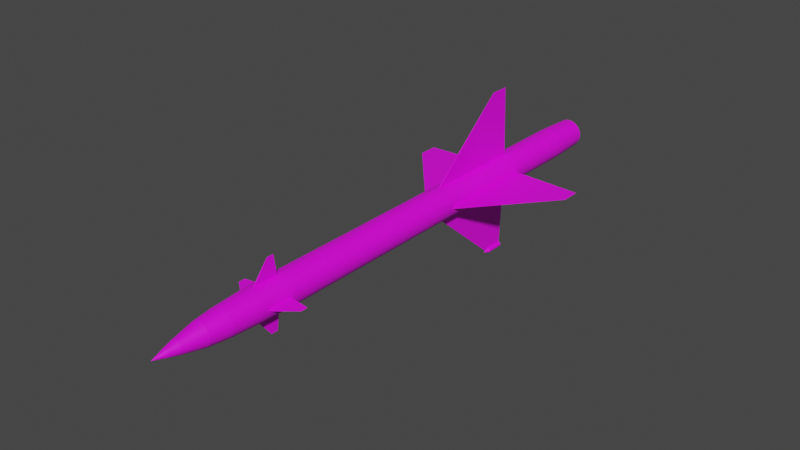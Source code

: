 # Source: S-25.blend  (saved by Blender 2.80.75; exported with 4.5.12 LTS)
import bpy
from mathutils import Matrix  # noqa: F401  (used for matrix-valued properties, if any)

bpy.ops.wm.read_factory_settings(use_empty=True)
scene = bpy.context.scene
scene.name = 'Scene'

# ---- collections
col_collection = bpy.data.collections.new('Collection'); scene.collection.children.link(col_collection)

# ---- images (referenced by path relative to the original .blend; pixels are not part of the script)
import os
ASSET_DIR = os.environ.get("B2B_ASSET_DIR", "")  # directory of the original .blend (textures are referenced by path, not embedded)
HERE = os.path.dirname(os.path.abspath(__file__))  # packed textures are extracted next to this script under _unpacked/

def load_image(name, relpath, width, height, colorspace="sRGB"):
    """Load a texture the original file referenced (path relative to the .blend, or extracted next to this script)."""
    p = next((c for c in (os.path.join(HERE, relpath), os.path.join(ASSET_DIR, relpath)) if relpath and os.path.exists(c)), "")
    if p:
        img = bpy.data.images.load(p, check_existing=True)
        img.name = name
    else:  # same state as the original file: an image datablock whose file is absent (Cycles renders it pink)
        img = bpy.data.images.new(name, width, height)
        img.source = "FILE"
        img.filepath = "//" + (relpath or name)
    img.colorspace_settings.name = colorspace
    return img
img_k_5_png_001 = load_image('K-5.png.001', 'K-5.png', 1024, 1024, 'sRGB')

# ---- materials (node trees are filled in below, after node groups)
mat_s_25 = bpy.data.materials.new('S-25')
mat_s_25.use_transparent_shadow = False

# ---- material node trees
mat_s_25.use_nodes = True; mat_s_25.node_tree.nodes.clear()
_N = mat_s_25.node_tree.nodes; _L = mat_s_25.node_tree.links
n0 = _N.new('ShaderNodeOutputMaterial'); n0.name = 'Material Output'; n0.location = (300, 300)
n1 = _N.new('ShaderNodeBsdfPrincipled'); n1.name = 'Principled BSDF'; n1.location = (10, 300)
n1.distribution = 'GGX'
n1.subsurface_method = 'BURLEY'
n1.inputs[3].default_value = 1.45
n1.inputs[27].default_value = (0.0, 0.0, 0.0, 1.0)
n1.inputs[28].default_value = 1.0
n2 = _N.new('ShaderNodeTexImage'); n2.name = 'Image Texture'; n2.location = (-280, 280)
n2.image = img_k_5_png_001
_L.new(n1.outputs[0], n0.inputs[0])
_L.new(n2.outputs[0], n1.inputs[0])
n0.is_active_output = True

# ---- world
world_world = bpy.data.worlds.new('World'); scene.world = world_world
world_world.use_nodes = True; world_world.node_tree.nodes.clear()
_N = world_world.node_tree.nodes; _L = world_world.node_tree.links
n0 = _N.new('ShaderNodeOutputWorld'); n0.name = 'World Output'; n0.location = (300, 300)
n1 = _N.new('ShaderNodeBackground'); n1.name = 'Background'; n1.location = (10, 300)
n1.inputs[0].default_value = (0.05088, 0.05088, 0.05088, 1.0)
_L.new(n1.outputs[0], n0.inputs[0])
n0.is_active_output = True
world_world.color = (0.05088, 0.05088, 0.05088)
world_world.use_sun_shadow = False
world_world.sun_shadow_jitter_overblur = 0.0

# ---- meshes
me_cylinder = bpy.data.meshes.new('Cylinder')
me_cylinder.from_pydata([(2.517e-15, 1.0, -12.34), (-2.455e-15, 1.0, 12.05), (0.1951, 0.9808, -12.34), (0.1951, 0.9808, 12.05), (0.3827, 0.9239, -12.34), (0.3827, 0.9239, 12.05), (0.5556, 0.8315, -12.34), (0.5556, 0.8315, 12.05), (0.7071, 0.7071, -12.34), (0.7071, 0.7071, 12.05), (0.8315, 0.5556, -12.34), (0.8315, 0.5556, 12.05), (0.9239, 0.3827, -12.34), (0.9239, 0.3827, 12.05), (0.9808, 0.1951, -12.34), (0.9808, 0.1951, 12.05), (1.0, 9.314e-07, -12.34), (1.0, -7.591e-07, 12.05), (0.9808, -0.1951, -12.34), (0.9808, -0.1951, 12.05), (0.9239, -0.3827, -12.34), (0.9239, -0.3827, 12.05), (0.8315, -0.5556, -12.34), (0.8315, -0.5556, 12.05), (0.7071, -0.7071, -12.34), (0.7071, -0.7071, 12.05), (0.5556, -0.8315, -12.34), (0.5556, -0.8315, 12.05), (0.3827, -0.9239, -12.34), (0.3827, -0.9239, 12.05), (0.1951, -0.9808, -12.34), (0.1951, -0.9808, 12.05), (-3.258e-07, -1.0, -12.34), (-3.258e-07, -1.0, 12.05), (-0.1951, -0.9808, -12.34), (-0.1951, -0.9808, 12.05), (-0.3827, -0.9239, -12.34), (-0.3827, -0.9239, 12.05), (-0.5556, -0.8315, -12.34), (-0.5556, -0.8315, 12.05), (-0.7071, -0.7071, -12.34), (-0.7071, -0.7071, 12.05), (-0.8315, -0.5556, -12.34), (-0.8315, -0.5556, 12.05), (-0.9239, -0.3827, -12.34), (-0.9239, -0.3827, 12.05), (-0.9808, -0.1951, -12.34), (-0.9808, -0.1951, 12.05), (-1.0, 1.822e-06, -12.34), (-1.0, 1.31e-07, 12.05), (-0.9808, 0.1951, -12.34), (-0.9808, 0.1951, 12.05), (-0.9239, 0.3827, -12.34), (-0.9239, 0.3827, 12.05), (-0.8315, 0.5556, -12.34), (-0.8315, 0.5556, 12.05), (-0.7071, 0.7071, -12.34), (-0.7071, 0.7071, 12.05), (-0.5556, 0.8315, -12.34), (-0.5556, 0.8315, 12.05), (-0.3827, 0.9239, -12.34), (-0.3827, 0.9239, 12.05), (-0.1951, 0.9808, -12.34), (-0.1951, 0.9808, 12.05), (0.186, 0.9351, 14.24), (2.715e-06, 0.9534, 14.24), (0.3649, 0.8809, 14.24), (0.5297, 0.7928, 14.24), (0.6742, 0.6742, 14.24), (0.7928, 0.5297, 14.24), (0.8809, 0.3649, 14.24), (0.9351, 0.186, 14.24), (0.9534, -7.491e-07, 14.24), (0.9351, -0.186, 14.24), (0.8809, -0.3649, 14.24), (0.7928, -0.5297, 14.24), (0.6742, -0.6742, 14.24), (0.5297, -0.7928, 14.24), (0.3649, -0.8809, 14.24), (0.186, -0.9351, 14.24), (2.404e-06, -0.9534, 14.24), (-0.186, -0.9351, 14.24), (-0.3649, -0.8809, 14.24), (-0.5297, -0.7928, 14.24), (-0.6742, -0.6742, 14.24), (-0.7928, -0.5297, 14.24), (-0.8809, -0.3649, 14.24), (-0.9351, -0.186, 14.24), (-0.9534, 9.952e-08, 14.24), (-0.9351, 0.186, 14.24), (-0.8809, 0.3649, 14.24), (-0.7927, 0.5297, 14.24), (-0.6742, 0.6742, 14.24), (-0.5297, 0.7928, 14.24), (-0.3649, 0.8809, 14.24), (-0.186, 0.9351, 14.24), (0.1671, 0.8398, 16.07), (2.722e-06, 0.8563, 16.07), (0.3277, 0.7911, 16.07), (0.4757, 0.712, 16.07), (0.6055, 0.6055, 16.07), (0.712, 0.4757, 16.07), (0.7911, 0.3277, 16.07), (0.8398, 0.167, 16.07), (0.8563, -7.224e-07, 16.07), (0.8398, -0.167, 16.07), (0.7911, -0.3277, 16.07), (0.712, -0.4757, 16.07), (0.6055, -0.6055, 16.07), (0.4757, -0.712, 16.07), (0.3277, -0.7911, 16.07), (0.1671, -0.8398, 16.07), (2.443e-06, -0.8563, 16.07), (-0.167, -0.8398, 16.07), (-0.3277, -0.7911, 16.07), (-0.4757, -0.712, 16.07), (-0.6055, -0.6055, 16.07), (-0.712, -0.4757, 16.07), (-0.7911, -0.3277, 16.07), (-0.8398, -0.167, 16.07), (-0.8563, 3.978e-08, 16.07), (-0.8398, 0.167, 16.07), (-0.7911, 0.3277, 16.07), (-0.712, 0.4757, 16.07), (-0.6055, 0.6055, 16.07), (-0.4757, 0.712, 16.07), (-0.3277, 0.7911, 16.07), (-0.167, 0.8398, 16.07), (0.1395, 0.7013, 17.41), (1.814e-08, 0.715, 17.41), (0.2736, 0.6606, 17.41), (0.3973, 0.5945, 17.41), (0.5056, 0.5056, 17.41), (0.5945, 0.3973, 17.41), (0.6606, 0.2736, 17.41), (0.7013, 0.1395, 17.41), (0.715, -6.9e-07, 17.41), (0.7013, -0.1395, 17.41), (0.6606, -0.2736, 17.41), (0.5945, -0.3973, 17.41), (0.5056, -0.5056, 17.41), (0.3973, -0.5945, 17.41), (0.2736, -0.6606, 17.41), (0.1395, -0.7013, 17.41), (-2.149e-07, -0.715, 17.41), (-0.1395, -0.7013, 17.41), (-0.2736, -0.6606, 17.41), (-0.3973, -0.5945, 17.41), (-0.5056, -0.5056, 17.41), (-0.5945, -0.3973, 17.41), (-0.6606, -0.2736, 17.41), (-0.7013, -0.1395, 17.41), (-0.715, -5.356e-08, 17.41), (-0.7013, 0.1395, 17.41), (-0.6606, 0.2736, 17.41), (-0.5945, 0.3973, 17.41), (-0.5056, 0.5056, 17.41), (-0.3973, 0.5945, 17.41), (-0.2736, 0.6606, 17.41), (-0.1395, 0.7013, 17.41), (0.1089, 0.5472, 18.15), (3.179e-08, 0.558, 18.15), (0.2135, 0.5155, 18.15), (0.31, 0.4639, 18.15), (0.3945, 0.3945, 18.15), (0.4639, 0.31, 18.15), (0.5155, 0.2135, 18.15), (0.5472, 0.1089, 18.15), (0.558, -6.495e-07, 18.15), (0.5472, -0.1089, 18.15), (0.5155, -0.2135, 18.15), (0.4639, -0.31, 18.15), (0.3945, -0.3945, 18.15), (0.31, -0.4639, 18.15), (0.2135, -0.5155, 18.15), (0.1089, -0.5472, 18.15), (-1.5e-07, -0.558, 18.15), (-0.1089, -0.5472, 18.15), (-0.2135, -0.5155, 18.15), (-0.31, -0.4639, 18.15), (-0.3945, -0.3945, 18.15), (-0.4639, -0.31, 18.15), (-0.5155, -0.2135, 18.15), (-0.5472, -0.1089, 18.15), (-0.558, -1.528e-07, 18.15), (-0.5472, 0.1089, 18.15), (-0.5155, 0.2135, 18.15), (-0.4639, 0.31, 18.15), (-0.3945, 0.3945, 18.15), (-0.31, 0.4639, 18.15), (-0.2135, 0.5155, 18.15), (-0.1089, 0.5472, 18.15), (0.08061, 0.4052, 18.85), (4.718e-08, 0.4132, 18.85), (0.1581, 0.3817, 18.85), (0.2296, 0.3436, 18.85), (0.2922, 0.2922, 18.85), (0.3436, 0.2296, 18.85), (0.3817, 0.1581, 18.85), (0.4052, 0.08061, 18.85), (0.4132, -6.226e-07, 18.85), (0.4052, -0.08061, 18.85), (0.3817, -0.1581, 18.85), (0.3436, -0.2296, 18.85), (0.2922, -0.2922, 18.85), (0.2296, -0.3436, 18.85), (0.1581, -0.3817, 18.85), (0.08061, -0.4052, 18.85), (-8.745e-08, -0.4132, 18.85), (-0.08061, -0.4052, 18.85), (-0.1581, -0.3817, 18.85), (-0.2296, -0.3436, 18.85), (-0.2922, -0.2922, 18.85), (-0.3436, -0.2296, 18.85), (-0.3817, -0.1581, 18.85), (-0.4052, -0.08061, 18.85), (-0.4132, -2.548e-07, 18.85), (-0.4052, 0.08061, 18.85), (-0.3817, 0.1581, 18.85), (-0.3436, 0.2296, 18.85), (-0.2922, 0.2922, 18.85), (-0.2296, 0.3436, 18.85), (-0.1581, 0.3817, 18.85), (-0.08061, 0.4052, 18.85), (0.0474, 0.2383, 19.51), (1.871e-06, 0.2429, 19.51), (0.09297, 0.2245, 19.51), (0.135, 0.202, 19.51), (0.1718, 0.1718, 19.51), (0.202, 0.135, 19.51), (0.2245, 0.09297, 19.51), (0.2383, 0.0474, 19.51), (0.2429, -5.873e-07, 19.51), (0.2383, -0.0474, 19.51), (0.2245, -0.09297, 19.51), (0.202, -0.135, 19.51), (0.1718, -0.1718, 19.51), (0.135, -0.202, 19.51), (0.09297, -0.2245, 19.51), (0.0474, -0.2383, 19.51), (1.792e-06, -0.2429, 19.51), (-0.04739, -0.2383, 19.51), (-0.09297, -0.2245, 19.51), (-0.135, -0.202, 19.51), (-0.1718, -0.1718, 19.51), (-0.202, -0.135, 19.51), (-0.2245, -0.09297, 19.51), (-0.2383, -0.0474, 19.51), (-0.2429, -3.71e-07, 19.51), (-0.2383, 0.0474, 19.51), (-0.2245, 0.09297, 19.51), (-0.202, 0.135, 19.51), (-0.1718, 0.1718, 19.51), (-0.135, 0.202, 19.51), (-0.09297, 0.2245, 19.51), (-0.04739, 0.2383, 19.51), (1.895e-06, -5.336e-07, 20.32), (-0.2891, 0.698, -14.75), (-0.4197, 0.6281, -14.75), (-0.5342, 0.5342, -14.75), (-0.6281, 0.4197, -14.75), (-0.6979, 0.2891, -14.75), (-0.7409, 0.1474, -14.75), (-0.7555, 1.63e-06, -14.75), (-0.7409, -0.1474, -14.75), (-0.6979, -0.2891, -14.75), (-0.6281, -0.4197, -14.75), (-0.5342, -0.5342, -14.75), (-0.4197, -0.6281, -14.75), (-0.2891, -0.6979, -14.75), (-0.1474, -0.7409, -14.75), (-2.529e-07, -0.7555, -14.75), (0.1474, -0.7409, -14.75), (0.2891, -0.6979, -14.75), (0.4197, -0.6281, -14.75), (0.5342, -0.5342, -14.75), (0.6281, -0.4197, -14.75), (0.6979, -0.2891, -14.75), (0.7409, -0.1474, -14.75), (0.7555, 9.293e-07, -14.75), (0.7409, 0.1474, -14.75), (0.6979, 0.2891, -14.75), (0.6281, 0.4197, -14.75), (0.5342, 0.5342, -14.75), (0.4197, 0.6281, -14.75), (0.2891, 0.698, -14.75), (0.1474, 0.7409, -14.75), (-2.805e-08, 0.7555, -14.75), (-0.1474, 0.7409, -14.75), (-0.1738, 0.8739, -14.75), (1.304e-08, 0.891, -14.75), (-0.341, 0.8232, -14.75), (-0.495, 0.7408, -14.75), (-0.63, 0.63, -14.75), (-0.7408, 0.495, -14.75), (-0.8231, 0.341, -14.75), (-0.8738, 0.1738, -14.75), (-0.891, 1.746e-06, -14.75), (-0.8739, -0.1738, -14.75), (-0.8231, -0.341, -14.75), (-0.7408, -0.495, -14.75), (-0.63, -0.63, -14.75), (-0.495, -0.7408, -14.75), (-0.341, -0.8231, -14.75), (-0.1738, -0.8738, -14.75), (-2.773e-07, -0.891, -14.75), (0.1738, -0.8738, -14.75), (0.341, -0.8231, -14.75), (0.495, -0.7408, -14.75), (0.63, -0.63, -14.75), (0.7408, -0.495, -14.75), (0.8231, -0.341, -14.75), (0.8739, -0.1738, -14.75), (0.891, 9.532e-07, -14.75), (0.8739, 0.1738, -14.75), (0.8231, 0.341, -14.75), (0.7408, 0.495, -14.75), (0.63, 0.63, -14.75), (0.495, 0.7408, -14.75), (0.341, 0.8231, -14.75), (0.1738, 0.8739, -14.75), (-0.05017, 0.2522, -11.35), (-6.545e-06, 0.2571, -11.35), (-0.09841, 0.2376, -11.35), (-0.1429, 0.2138, -11.35), (-0.1818, 0.1818, -11.35), (-0.2138, 0.1429, -11.35), (-0.2376, 0.0984, -11.35), (-0.2522, 0.05017, -11.35), (-0.2571, 1.219e-06, -11.35), (-0.2522, -0.05016, -11.35), (-0.2376, -0.0984, -11.35), (-0.2138, -0.1429, -11.35), (-0.1818, -0.1818, -11.35), (-0.1429, -0.2138, -11.35), (-0.09841, -0.2376, -11.35), (-0.05017, -0.2522, -11.35), (-6.466e-06, -0.2571, -11.35), (0.05016, -0.2522, -11.35), (0.0984, -0.2376, -11.35), (0.1429, -0.2138, -11.35), (0.1818, -0.1818, -11.35), (0.2138, -0.1429, -11.35), (0.2376, -0.0984, -11.35), (0.2522, -0.05016, -11.35), (0.2571, 8.295e-07, -11.35), (0.2522, 0.05017, -11.35), (0.2376, 0.0984, -11.35), (0.2138, 0.1429, -11.35), (0.1818, 0.1818, -11.35), (0.1429, 0.2138, -11.35), (0.0984, 0.2376, -11.35), (0.05016, 0.2522, -11.35), (-0.1474, 0.7409, -11.35), (-6.353e-06, 0.7555, -11.35), (-0.2891, 0.698, -11.35), (-0.4197, 0.6281, -11.35), (-0.5342, 0.5342, -11.35), (-0.6281, 0.4197, -11.35), (-0.698, 0.2891, -11.35), (-0.7409, 0.1474, -11.35), (-0.7555, 1.627e-06, -11.35), (-0.7409, -0.1474, -11.35), (-0.698, -0.2891, -11.35), (-0.6281, -0.4197, -11.35), (-0.5342, -0.5342, -11.35), (-0.4197, -0.6281, -11.35), (-0.2891, -0.6979, -11.35), (-0.1474, -0.7409, -11.35), (-6.578e-06, -0.7555, -11.35), (0.1474, -0.7409, -11.35), (0.2891, -0.6979, -11.35), (0.4197, -0.6281, -11.35), (0.5342, -0.5342, -11.35), (0.6281, -0.4197, -11.35), (0.6979, -0.2891, -11.35), (0.7409, -0.1474, -11.35), (0.7554, 9.265e-07, -11.35), (0.7409, 0.1474, -11.35), (0.6979, 0.2891, -11.35), (0.6281, 0.4197, -11.35), (0.5342, 0.5342, -11.35), (0.4197, 0.6281, -11.35), (0.2891, 0.698, -11.35), (0.1474, 0.7409, -11.35), (-0.1124, 0.5648, -14.65), (-1.934e-05, 0.5759, -14.65), (-0.2204, 0.5321, -14.65), (-0.32, 0.4788, -14.65), (-0.4072, 0.4072, -14.65), (-0.4789, 0.32, -14.65), (-0.5321, 0.2204, -14.65), (-0.5649, 0.1124, -14.65), (-0.5759, 1.607e-06, -14.65), (-0.5649, -0.1124, -14.65), (-0.5321, -0.2204, -14.65), (-0.4789, -0.32, -14.65), (-0.4072, -0.4072, -14.65), (-0.32, -0.4788, -14.65), (-0.2204, -0.5321, -14.65), (-0.1124, -0.5648, -14.65), (-1.905e-05, -0.5759, -14.65), (0.1123, -0.5648, -14.65), (0.2204, -0.5321, -14.65), (0.3199, -0.4788, -14.65), (0.4072, -0.4072, -14.65), (0.4788, -0.32, -14.65), (0.532, -0.2204, -14.65), (0.5648, -0.1124, -14.65), (0.5759, 5.539e-07, -14.65), (0.5648, 0.1124, -14.65), (0.532, 0.2204, -14.65), (0.4788, 0.32, -14.65), (0.4072, 0.4072, -14.65), (0.3199, 0.4788, -14.65), (0.2204, 0.5321, -14.65), (0.1123, 0.5648, -14.65), (-0.1275, 0.6408, -14.65), (-1.933e-05, 0.6533, -14.65), (-0.25, 0.6036, -14.65), (-0.363, 0.5432, -14.65), (-0.462, 0.462, -14.65), (-0.5432, 0.363, -14.65), (-0.6036, 0.25, -14.65), (-0.6408, 0.1275, -14.65), (-0.6533, 1.616e-06, -14.65), (-0.6408, -0.1275, -14.65), (-0.6036, -0.25, -14.65), (-0.5432, -0.363, -14.65), (-0.462, -0.462, -14.65), (-0.363, -0.5432, -14.65), (-0.25, -0.6036, -14.65), (-0.1275, -0.6408, -14.65), (-1.913e-05, -0.6533, -14.65), (0.1274, -0.6408, -14.65), (0.25, -0.6036, -14.65), (0.3629, -0.5432, -14.65), (0.4619, -0.462, -14.65), (0.5432, -0.363, -14.65), (0.6036, -0.25, -14.65), (0.6407, -0.1275, -14.65), (0.6533, 6.269e-07, -14.65), (0.6407, 0.1275, -14.65), (0.6036, 0.25, -14.65), (0.5432, 0.363, -14.65), (0.4619, 0.462, -14.65), (0.3629, 0.5432, -14.65), (0.25, 0.6036, -14.65), (0.1274, 0.6408, -14.65), (-0.0325, 0.1633, -10.78), (-2.456e-05, 0.1665, -10.78), (-0.06373, 0.1538, -10.78), (-0.0925, 0.1384, -10.78), (-0.1177, 0.1177, -10.78), (-0.1384, 0.09248, -10.78), (-0.1538, 0.0637, -10.78), (-0.1633, 0.03248, -10.78), (-0.1665, 1.12e-06, -10.78), (-0.1633, -0.03247, -10.78), (-0.1538, -0.0637, -10.78), (-0.1384, -0.09248, -10.78), (-0.1177, -0.1177, -10.78), (-0.09251, -0.1384, -10.78), (-0.06373, -0.1538, -10.78), (-0.0325, -0.1633, -10.78), (-2.448e-05, -0.1665, -10.78), (0.03245, -0.1633, -10.78), (0.06368, -0.1538, -10.78), (0.09246, -0.1384, -10.78), (0.1177, -0.1177, -10.78), (0.1384, -0.09248, -10.78), (0.1538, -0.0637, -10.78), (0.1632, -0.03247, -10.78), (0.1664, 8.154e-07, -10.78), (0.1632, 0.03248, -10.78), (0.1538, 0.0637, -10.78), (0.1384, 0.09248, -10.78), (0.1177, 0.1177, -10.78), (0.09246, 0.1384, -10.78), (0.06368, 0.1538, -10.78), (0.03245, 0.1633, -10.78)], [], [(0, 1, 3, 2), (2, 3, 5, 4), (4, 5, 7, 6), (6, 7, 9, 8), (8, 9, 11, 10), (10, 11, 13, 12), (12, 13, 15, 14), (14, 15, 17, 16), (16, 17, 19, 18), (18, 19, 21, 20), (20, 21, 23, 22), (22, 23, 25, 24), (24, 25, 27, 26), (26, 27, 29, 28), (28, 29, 31, 30), (30, 31, 33, 32), (32, 33, 35, 34), (34, 35, 37, 36), (36, 37, 39, 38), (38, 39, 41, 40), (40, 41, 43, 42), (42, 43, 45, 44), (44, 45, 47, 46), (46, 47, 49, 48), (48, 49, 51, 50), (50, 51, 53, 52), (52, 53, 55, 54), (54, 55, 57, 56), (56, 57, 59, 58), (58, 59, 61, 60), (9, 7, 67, 68), (60, 61, 63, 62), (62, 63, 1, 0), (16, 18, 312, 313), (74, 73, 105, 106), (27, 25, 76, 77), (45, 43, 85, 86), (63, 61, 94, 95), (19, 17, 72, 73), (37, 35, 81, 82), (55, 53, 90, 91), (11, 9, 68, 69), (29, 27, 77, 78), (47, 45, 86, 87), (3, 1, 65, 64), (1, 63, 95, 65), (21, 19, 73, 74), (39, 37, 82, 83), (57, 55, 91, 92), (13, 11, 69, 70), (31, 29, 78, 79), (49, 47, 87, 88), (5, 3, 64, 66), (23, 21, 74, 75), (41, 39, 83, 84), (59, 57, 92, 93), (15, 13, 70, 71), (33, 31, 79, 80), (51, 49, 88, 89), (7, 5, 66, 67), (25, 23, 75, 76), (43, 41, 84, 85), (61, 59, 93, 94), (17, 15, 71, 72), (35, 33, 80, 81), (53, 51, 89, 90), (109, 108, 140, 141), (88, 87, 119, 120), (75, 74, 106, 107), (89, 88, 120, 121), (76, 75, 107, 108), (90, 89, 121, 122), (77, 76, 108, 109), (91, 90, 122, 123), (78, 77, 109, 110), (64, 65, 97, 96), (92, 91, 123, 124), (79, 78, 110, 111), (66, 64, 96, 98), (93, 92, 124, 125), (80, 79, 111, 112), (67, 66, 98, 99), (94, 93, 125, 126), (81, 80, 112, 113), (68, 67, 99, 100), (95, 94, 126, 127), (82, 81, 113, 114), (69, 68, 100, 101), (65, 95, 127, 97), (83, 82, 114, 115), (70, 69, 101, 102), (84, 83, 115, 116), (71, 70, 102, 103), (85, 84, 116, 117), (72, 71, 103, 104), (86, 85, 117, 118), (73, 72, 104, 105), (87, 86, 118, 119), (144, 143, 175, 176), (123, 122, 154, 155), (110, 109, 141, 142), (96, 97, 129, 128), (124, 123, 155, 156), (111, 110, 142, 143), (98, 96, 128, 130), (125, 124, 156, 157), (112, 111, 143, 144), (99, 98, 130, 131), (126, 125, 157, 158), (113, 112, 144, 145), (100, 99, 131, 132), (127, 126, 158, 159), (114, 113, 145, 146), (101, 100, 132, 133), (97, 127, 159, 129), (115, 114, 146, 147), (102, 101, 133, 134), (116, 115, 147, 148), (103, 102, 134, 135), (117, 116, 148, 149), (104, 103, 135, 136), (118, 117, 149, 150), (105, 104, 136, 137), (119, 118, 150, 151), (106, 105, 137, 138), (120, 119, 151, 152), (107, 106, 138, 139), (121, 120, 152, 153), (108, 107, 139, 140), (122, 121, 153, 154), (179, 178, 210, 211), (131, 130, 162, 163), (158, 157, 189, 190), (145, 144, 176, 177), (132, 131, 163, 164), (159, 158, 190, 191), (146, 145, 177, 178), (133, 132, 164, 165), (129, 159, 191, 161), (147, 146, 178, 179), (134, 133, 165, 166), (148, 147, 179, 180), (135, 134, 166, 167), (149, 148, 180, 181), (136, 135, 167, 168), (150, 149, 181, 182), (137, 136, 168, 169), (151, 150, 182, 183), (138, 137, 169, 170), (152, 151, 183, 184), (139, 138, 170, 171), (153, 152, 184, 185), (140, 139, 171, 172), (154, 153, 185, 186), (141, 140, 172, 173), (155, 154, 186, 187), (142, 141, 173, 174), (128, 129, 161, 160), (156, 155, 187, 188), (143, 142, 174, 175), (130, 128, 160, 162), (157, 156, 188, 189), (214, 213, 245, 246), (166, 165, 197, 198), (180, 179, 211, 212), (167, 166, 198, 199), (181, 180, 212, 213), (168, 167, 199, 200), (182, 181, 213, 214), (169, 168, 200, 201), (183, 182, 214, 215), (170, 169, 201, 202), (184, 183, 215, 216), (171, 170, 202, 203), (185, 184, 216, 217), (172, 171, 203, 204), (186, 185, 217, 218), (173, 172, 204, 205), (187, 186, 218, 219), (174, 173, 205, 206), (160, 161, 193, 192), (188, 187, 219, 220), (175, 174, 206, 207), (162, 160, 192, 194), (189, 188, 220, 221), (176, 175, 207, 208), (163, 162, 194, 195), (190, 189, 221, 222), (177, 176, 208, 209), (164, 163, 195, 196), (191, 190, 222, 223), (178, 177, 209, 210), (165, 164, 196, 197), (161, 191, 223, 193), (249, 248, 256), (201, 200, 232, 233), (215, 214, 246, 247), (202, 201, 233, 234), (216, 215, 247, 248), (203, 202, 234, 235), (217, 216, 248, 249), (204, 203, 235, 236), (218, 217, 249, 250), (205, 204, 236, 237), (219, 218, 250, 251), (206, 205, 237, 238), (192, 193, 225, 224), (220, 219, 251, 252), (207, 206, 238, 239), (194, 192, 224, 226), (221, 220, 252, 253), (208, 207, 239, 240), (195, 194, 226, 227), (222, 221, 253, 254), (209, 208, 240, 241), (196, 195, 227, 228), (223, 222, 254, 255), (210, 209, 241, 242), (197, 196, 228, 229), (193, 223, 255, 225), (211, 210, 242, 243), (198, 197, 229, 230), (212, 211, 243, 244), (199, 198, 230, 231), (213, 212, 244, 245), (200, 199, 231, 232), (24, 26, 308, 309), (236, 235, 256), (250, 249, 256), (237, 236, 256), (251, 250, 256), (238, 237, 256), (224, 225, 256), (252, 251, 256), (239, 238, 256), (226, 224, 256), (253, 252, 256), (240, 239, 256), (227, 226, 256), (254, 253, 256), (241, 240, 256), (228, 227, 256), (255, 254, 256), (242, 241, 256), (229, 228, 256), (225, 255, 256), (243, 242, 256), (230, 229, 256), (244, 243, 256), (231, 230, 256), (245, 244, 256), (232, 231, 256), (246, 245, 256), (233, 232, 256), (247, 246, 256), (234, 233, 256), (248, 247, 256), (235, 234, 256), (6, 8, 317, 318), (50, 52, 295, 296), (32, 34, 304, 305), (14, 16, 313, 314), (58, 60, 291, 292), (40, 42, 300, 301), (22, 24, 309, 310), (4, 6, 318, 319), (48, 50, 296, 297), (30, 32, 305, 306), (12, 14, 314, 315), (56, 58, 292, 293), (38, 40, 301, 302), (20, 22, 310, 311), (2, 4, 319, 320), (46, 48, 297, 298), (28, 30, 306, 307), (10, 12, 315, 316), (54, 56, 293, 294), (36, 38, 302, 303), (18, 20, 311, 312), (62, 0, 290, 289), (0, 2, 320, 290), (44, 46, 298, 299), (26, 28, 307, 308), (8, 10, 316, 317), (52, 54, 294, 295), (34, 36, 303, 304), (281, 280, 378, 379), (42, 44, 299, 300), (60, 62, 289, 291), (287, 288, 289, 290), (288, 257, 291, 289), (257, 258, 292, 291), (258, 259, 293, 292), (259, 260, 294, 293), (260, 261, 295, 294), (261, 262, 296, 295), (262, 263, 297, 296), (263, 264, 298, 297), (264, 265, 299, 298), (265, 266, 300, 299), (266, 267, 301, 300), (267, 268, 302, 301), (268, 269, 303, 302), (269, 270, 304, 303), (270, 271, 305, 304), (271, 272, 306, 305), (272, 273, 307, 306), (273, 274, 308, 307), (274, 275, 309, 308), (275, 276, 310, 309), (276, 277, 311, 310), (277, 278, 312, 311), (278, 279, 313, 312), (279, 280, 314, 313), (280, 281, 315, 314), (281, 282, 316, 315), (282, 283, 317, 316), (283, 284, 318, 317), (284, 285, 319, 318), (285, 286, 320, 319), (286, 287, 290, 320), (344, 343, 439, 440), (268, 267, 365, 366), (282, 281, 379, 380), (269, 268, 366, 367), (288, 287, 354, 353), (283, 282, 380, 381), (270, 269, 367, 368), (257, 288, 353, 355), (284, 283, 381, 382), (271, 270, 368, 369), (258, 257, 355, 356), (285, 284, 382, 383), (272, 271, 369, 370), (259, 258, 356, 357), (286, 285, 383, 384), (273, 272, 370, 371), (260, 259, 357, 358), (287, 286, 384, 354), (274, 273, 371, 372), (261, 260, 358, 359), (275, 274, 372, 373), (262, 261, 359, 360), (276, 275, 373, 374), (263, 262, 360, 361), (277, 276, 374, 375), (264, 263, 361, 362), (278, 277, 375, 376), (265, 264, 362, 363), (279, 278, 376, 377), (266, 265, 363, 364), (280, 279, 377, 378), (267, 266, 364, 365), (322, 321, 353, 354), (321, 323, 355, 353), (323, 324, 356, 355), (324, 325, 357, 356), (325, 326, 358, 357), (326, 327, 359, 358), (327, 328, 360, 359), (328, 329, 361, 360), (329, 330, 362, 361), (330, 331, 363, 362), (331, 332, 364, 363), (332, 333, 365, 364), (333, 334, 366, 365), (334, 335, 367, 366), (335, 336, 368, 367), (336, 337, 369, 368), (337, 338, 370, 369), (338, 339, 371, 370), (339, 340, 372, 371), (340, 341, 373, 372), (341, 342, 374, 373), (342, 343, 375, 374), (343, 344, 376, 375), (344, 345, 377, 376), (345, 346, 378, 377), (346, 347, 379, 378), (347, 348, 380, 379), (348, 349, 381, 380), (349, 350, 382, 381), (350, 351, 383, 382), (351, 352, 384, 383), (352, 322, 354, 384), (414, 413, 477, 478), (331, 330, 426, 427), (345, 344, 440, 441), (332, 331, 427, 428), (346, 345, 441, 442), (333, 332, 428, 429), (347, 346, 442, 443), (334, 333, 429, 430), (348, 347, 443, 444), (335, 334, 430, 431), (321, 322, 418, 417), (349, 348, 444, 445), (336, 335, 431, 432), (323, 321, 417, 419), (350, 349, 445, 446), (337, 336, 432, 433), (324, 323, 419, 420), (351, 350, 446, 447), (338, 337, 433, 434), (325, 324, 420, 421), (352, 351, 447, 448), (339, 338, 434, 435), (326, 325, 421, 422), (322, 352, 448, 418), (340, 339, 435, 436), (327, 326, 422, 423), (341, 340, 436, 437), (328, 327, 423, 424), (342, 341, 437, 438), (329, 328, 424, 425), (343, 342, 438, 439), (330, 329, 425, 426), (386, 385, 417, 418), (385, 387, 419, 417), (387, 388, 420, 419), (388, 389, 421, 420), (389, 390, 422, 421), (390, 391, 423, 422), (391, 392, 424, 423), (392, 393, 425, 424), (393, 394, 426, 425), (394, 395, 427, 426), (395, 396, 428, 427), (396, 397, 429, 428), (397, 398, 430, 429), (398, 399, 431, 430), (399, 400, 432, 431), (400, 401, 433, 432), (401, 402, 434, 433), (402, 403, 435, 434), (403, 404, 436, 435), (404, 405, 437, 436), (405, 406, 438, 437), (406, 407, 439, 438), (407, 408, 440, 439), (408, 409, 441, 440), (409, 410, 442, 441), (410, 411, 443, 442), (411, 412, 444, 443), (412, 413, 445, 444), (413, 414, 446, 445), (414, 415, 447, 446), (415, 416, 448, 447), (416, 386, 418, 448), (450, 480, 479, 478, 477, 476, 475, 474, 473, 472, 471, 470, 469, 468, 467, 466, 465, 464, 463, 462, 461, 460, 459, 458, 457, 456, 455, 454, 453, 452, 451, 449), (401, 400, 464, 465), (388, 387, 451, 452), (415, 414, 478, 479), (402, 401, 465, 466), (389, 388, 452, 453), (416, 415, 479, 480), (403, 402, 466, 467), (390, 389, 453, 454), (386, 416, 480, 450), (404, 403, 467, 468), (391, 390, 454, 455), (405, 404, 468, 469), (392, 391, 455, 456), (406, 405, 469, 470), (393, 392, 456, 457), (407, 406, 470, 471), (394, 393, 457, 458), (408, 407, 471, 472), (395, 394, 458, 459), (409, 408, 472, 473), (396, 395, 459, 460), (410, 409, 473, 474), (397, 396, 460, 461), (411, 410, 474, 475), (398, 397, 461, 462), (412, 411, 475, 476), (399, 398, 462, 463), (385, 386, 450, 449), (413, 412, 476, 477), (400, 399, 463, 464), (387, 385, 449, 451)])
_uv = me_cylinder.uv_layers.new(name='UVMap')
_uv.uv.foreach_set('vector', [0.5242, 0.8239, 0.5242, 0.2505, 0.528, 0.2503, 0.528, 0.8236, 0.528, 0.8236, 0.528, 0.2503, 0.5313, 0.25, 0.5313, 0.8233, 0.414, 0.8236, 0.414, 0.2503, 0.4179, 0.2505, 0.4179, 0.8239, 0.4179, 0.8239, 0.4179, 0.2505, 0.4222, 0.2507, 0.4222, 0.824, 0.4222, 0.824, 0.4222, 0.2507, 0.4267, 0.2508, 0.4267, 0.8241, 0.4267, 0.8241, 0.4267, 0.2508, 0.4313, 0.2508, 0.4313, 0.8241, 0.4313, 0.8241, 0.4313, 0.2508, 0.4359, 0.2507, 0.4359, 0.824, 0.4359, 0.824, 0.4359, 0.2507, 0.4401, 0.2505, 0.4401, 0.8239, 0.4401, 0.8239, 0.4401, 0.2505, 0.444, 0.2503, 0.444, 0.8236, 0.444, 0.8236, 0.444, 0.2503, 0.4473, 0.25, 0.4473, 0.8233, 0.3774, 0.8236, 0.3774, 0.2503, 0.3813, 0.2505, 0.3813, 0.8239, 0.3813, 0.8239, 0.3813, 0.2505, 0.3856, 0.2507, 0.3856, 0.824, 0.3856, 0.824, 0.3856, 0.2507, 0.3901, 0.2508, 0.3901, 0.8241, 0.3901, 0.8241, 0.3901, 0.2508, 0.3947, 0.2508, 0.3947, 0.8241, 0.3947, 0.8241, 0.3947, 0.2508, 0.3993, 0.2507, 0.3993, 0.824, 0.3993, 0.824, 0.3993, 0.2507, 0.4035, 0.2505, 0.4035, 0.8239, 0.4035, 0.8239, 0.4035, 0.2505, 0.4074, 0.2503, 0.4074, 0.8236, 0.4542, 0.8233, 0.4542, 0.25, 0.4575, 0.2503, 0.4575, 0.8236, 0.4575, 0.8236, 0.4575, 0.2503, 0.4614, 0.2505, 0.4614, 0.8239, 0.4614, 0.8239, 0.4614, 0.2505, 0.4656, 0.2507, 0.4656, 0.824, 0.4656, 0.824, 0.4656, 0.2507, 0.4702, 0.2508, 0.4702, 0.8241, 0.4702, 0.8241, 0.4702, 0.2508, 0.4748, 0.2508, 0.4748, 0.8241, 0.4748, 0.8241, 0.4748, 0.2508, 0.4793, 0.2507, 0.4793, 0.824, 0.4793, 0.824, 0.4793, 0.2507, 0.4836, 0.2505, 0.4836, 0.8239, 0.4836, 0.8239, 0.4836, 0.2505, 0.4875, 0.2503, 0.4875, 0.8236, 0.4948, 0.8233, 0.4948, 0.25, 0.4981, 0.2503, 0.4981, 0.8236, 0.4981, 0.8236, 0.4981, 0.2503, 0.5019, 0.2505, 0.5019, 0.8239, 0.5019, 0.8239, 0.5019, 0.2505, 0.5062, 0.2507, 0.5062, 0.824, 0.5062, 0.824, 0.5062, 0.2507, 0.5107, 0.2508, 0.5107, 0.8241, 0.5107, 0.8241, 0.5107, 0.2508, 0.5154, 0.2508, 0.5154, 0.8241, 0.4222, 0.2507, 0.4179, 0.2505, 0.4184, 0.1991, 0.4225, 0.1992, 0.5154, 0.8241, 0.5154, 0.2508, 0.5199, 0.2507, 0.5199, 0.824, 0.5199, 0.824, 0.5199, 0.2507, 0.5242, 0.2505, 0.5242, 0.8239, 0.4401, 0.8239, 0.444, 0.8236, 0.4424, 0.8802, 0.4389, 0.8804, 0.4464, 0.1985, 0.4433, 0.1988, 0.4418, 0.1557, 0.4446, 0.1554, 0.3901, 0.2508, 0.3856, 0.2507, 0.3859, 0.1992, 0.3902, 0.1993, 0.4748, 0.2508, 0.4702, 0.2508, 0.4703, 0.1993, 0.4747, 0.1993, 0.5199, 0.2507, 0.5154, 0.2508, 0.5153, 0.1993, 0.5196, 0.1992, 0.444, 0.2503, 0.4401, 0.2505, 0.4396, 0.1991, 0.4433, 0.1988, 0.4575, 0.2503, 0.4542, 0.25, 0.4551, 0.1985, 0.4582, 0.1988, 0.5019, 0.2505, 0.4981, 0.2503, 0.4988, 0.1988, 0.5024, 0.1991, 0.4267, 0.2508, 0.4222, 0.2507, 0.4225, 0.1992, 0.4268, 0.1993, 0.3947, 0.2508, 0.3901, 0.2508, 0.3902, 0.1993, 0.3946, 0.1993, 0.4793, 0.2507, 0.4748, 0.2508, 0.4747, 0.1993, 0.479, 0.1992, 0.528, 0.2503, 0.5242, 0.2505, 0.5237, 0.1991, 0.5273, 0.1988, 0.5242, 0.2505, 0.5199, 0.2507, 0.5196, 0.1992, 0.5237, 0.1991, 0.4473, 0.25, 0.444, 0.2503, 0.4433, 0.1988, 0.4464, 0.1985, 0.4614, 0.2505, 0.4575, 0.2503, 0.4582, 0.1988, 0.4619, 0.1991, 0.5062, 0.2507, 0.5019, 0.2505, 0.5024, 0.1991, 0.5065, 0.1992, 0.4313, 0.2508, 0.4267, 0.2508, 0.4268, 0.1993, 0.4312, 0.1993, 0.3993, 0.2507, 0.3947, 0.2508, 0.3946, 0.1993, 0.3989, 0.1992, 0.4836, 0.2505, 0.4793, 0.2507, 0.479, 0.1992, 0.4831, 0.1991, 0.5313, 0.25, 0.528, 0.2503, 0.5273, 0.1988, 0.5304, 0.1985, 0.3813, 0.2505, 0.3774, 0.2503, 0.3781, 0.1988, 0.3818, 0.1991, 0.4656, 0.2507, 0.4614, 0.2505, 0.4619, 0.1991, 0.466, 0.1992, 0.5107, 0.2508, 0.5062, 0.2507, 0.5065, 0.1992, 0.5108, 0.1993, 0.4359, 0.2507, 0.4313, 0.2508, 0.4312, 0.1993, 0.4355, 0.1992, 0.4035, 0.2505, 0.3993, 0.2507, 0.3989, 0.1992, 0.403, 0.1991, 0.4875, 0.2503, 0.4836, 0.2505, 0.4831, 0.1991, 0.4868, 0.1988, 0.4179, 0.2505, 0.414, 0.2503, 0.4147, 0.1988, 0.4184, 0.1991, 0.3856, 0.2507, 0.3813, 0.2505, 0.3818, 0.1991, 0.3859, 0.1992, 0.4702, 0.2508, 0.4656, 0.2507, 0.466, 0.1992, 0.4703, 0.1993, 0.5154, 0.2508, 0.5107, 0.2508, 0.5108, 0.1993, 0.5153, 0.1993, 0.4401, 0.2505, 0.4359, 0.2507, 0.4355, 0.1992, 0.4396, 0.1991, 0.4074, 0.2503, 0.4035, 0.2505, 0.403, 0.1991, 0.4067, 0.1988, 0.4981, 0.2503, 0.4948, 0.25, 0.4956, 0.1985, 0.4988, 0.1988, 0.3904, 0.1561, 0.3865, 0.156, 0.3875, 0.1242, 0.3908, 0.1243, 0.4831, 0.1991, 0.479, 0.1992, 0.4784, 0.156, 0.482, 0.1559, 0.3818, 0.1991, 0.3781, 0.1988, 0.3796, 0.1557, 0.3829, 0.1559, 0.4868, 0.1988, 0.4831, 0.1991, 0.482, 0.1559, 0.4853, 0.1557, 0.3859, 0.1992, 0.3818, 0.1991, 0.3829, 0.1559, 0.3865, 0.156, 0.4988, 0.1988, 0.4956, 0.1985, 0.4974, 0.1554, 0.5002, 0.1557, 0.3902, 0.1993, 0.3859, 0.1992, 0.3865, 0.156, 0.3904, 0.1561, 0.5024, 0.1991, 0.4988, 0.1988, 0.5002, 0.1557, 0.5035, 0.1559, 0.3946, 0.1993, 0.3902, 0.1993, 0.3904, 0.1561, 0.3944, 0.1561, 0.5273, 0.1988, 0.5237, 0.1991, 0.5226, 0.1559, 0.5259, 0.1557, 0.5065, 0.1992, 0.5024, 0.1991, 0.5035, 0.1559, 0.5072, 0.156, 0.3989, 0.1992, 0.3946, 0.1993, 0.3944, 0.1561, 0.3983, 0.156, 0.5304, 0.1985, 0.5273, 0.1988, 0.5259, 0.1557, 0.5287, 0.1554, 0.5108, 0.1993, 0.5065, 0.1992, 0.5072, 0.156, 0.5111, 0.1561, 0.403, 0.1991, 0.3989, 0.1992, 0.3983, 0.156, 0.4019, 0.1559, 0.4184, 0.1991, 0.4147, 0.1988, 0.4162, 0.1557, 0.4195, 0.1559, 0.5153, 0.1993, 0.5108, 0.1993, 0.5111, 0.1561, 0.515, 0.1561, 0.4067, 0.1988, 0.403, 0.1991, 0.4019, 0.1559, 0.4052, 0.1557, 0.4225, 0.1992, 0.4184, 0.1991, 0.4195, 0.1559, 0.4231, 0.156, 0.5196, 0.1992, 0.5153, 0.1993, 0.515, 0.1561, 0.5189, 0.156, 0.4582, 0.1988, 0.4551, 0.1985, 0.4569, 0.1554, 0.4597, 0.1557, 0.4268, 0.1993, 0.4225, 0.1992, 0.4231, 0.156, 0.427, 0.1561, 0.5237, 0.1991, 0.5196, 0.1992, 0.5189, 0.156, 0.5226, 0.1559, 0.4619, 0.1991, 0.4582, 0.1988, 0.4597, 0.1557, 0.463, 0.1559, 0.4312, 0.1993, 0.4268, 0.1993, 0.427, 0.1561, 0.431, 0.1561, 0.466, 0.1992, 0.4619, 0.1991, 0.463, 0.1559, 0.4666, 0.156, 0.4355, 0.1992, 0.4312, 0.1993, 0.431, 0.1561, 0.4349, 0.156, 0.4703, 0.1993, 0.466, 0.1992, 0.4666, 0.156, 0.4705, 0.1561, 0.4396, 0.1991, 0.4355, 0.1992, 0.4349, 0.156, 0.4385, 0.1559, 0.4747, 0.1993, 0.4703, 0.1993, 0.4705, 0.1561, 0.4745, 0.1561, 0.4433, 0.1988, 0.4396, 0.1991, 0.4385, 0.1559, 0.4418, 0.1557, 0.479, 0.1992, 0.4747, 0.1993, 0.4745, 0.1561, 0.4784, 0.156, 0.4004, 0.1241, 0.3973, 0.1242, 0.3962, 0.1064, 0.3986, 0.1063, 0.5035, 0.1559, 0.5002, 0.1557, 0.5023, 0.1239, 0.5051, 0.1241, 0.3944, 0.1561, 0.3904, 0.1561, 0.3908, 0.1243, 0.3941, 0.1243, 0.5259, 0.1557, 0.5226, 0.1559, 0.521, 0.1241, 0.5238, 0.1239, 0.5072, 0.156, 0.5035, 0.1559, 0.5051, 0.1241, 0.5081, 0.1242, 0.3983, 0.156, 0.3944, 0.1561, 0.3941, 0.1243, 0.3973, 0.1242, 0.5287, 0.1554, 0.5259, 0.1557, 0.5238, 0.1239, 0.5261, 0.1237, 0.5111, 0.1561, 0.5072, 0.156, 0.5081, 0.1242, 0.5114, 0.1243, 0.4019, 0.1559, 0.3983, 0.156, 0.3973, 0.1242, 0.4004, 0.1241, 0.4195, 0.1559, 0.4162, 0.1557, 0.4183, 0.1239, 0.421, 0.1241, 0.515, 0.1561, 0.5111, 0.1561, 0.5114, 0.1243, 0.5147, 0.1243, 0.4052, 0.1557, 0.4019, 0.1559, 0.4004, 0.1241, 0.4031, 0.1239, 0.4231, 0.156, 0.4195, 0.1559, 0.421, 0.1241, 0.4241, 0.1242, 0.5189, 0.156, 0.515, 0.1561, 0.5147, 0.1243, 0.5179, 0.1242, 0.4597, 0.1557, 0.4569, 0.1554, 0.4594, 0.1237, 0.4618, 0.1239, 0.427, 0.1561, 0.4231, 0.156, 0.4241, 0.1242, 0.4274, 0.1243, 0.5226, 0.1559, 0.5189, 0.156, 0.5179, 0.1242, 0.521, 0.1241, 0.463, 0.1559, 0.4597, 0.1557, 0.4618, 0.1239, 0.4645, 0.1241, 0.431, 0.1561, 0.427, 0.1561, 0.4274, 0.1243, 0.4307, 0.1243, 0.4666, 0.156, 0.463, 0.1559, 0.4645, 0.1241, 0.4676, 0.1242, 0.4349, 0.156, 0.431, 0.1561, 0.4307, 0.1243, 0.4339, 0.1242, 0.4705, 0.1561, 0.4666, 0.156, 0.4676, 0.1242, 0.4708, 0.1243, 0.4385, 0.1559, 0.4349, 0.156, 0.4339, 0.1242, 0.437, 0.1241, 0.4745, 0.1561, 0.4705, 0.1561, 0.4708, 0.1243, 0.4741, 0.1243, 0.4418, 0.1557, 0.4385, 0.1559, 0.437, 0.1241, 0.4397, 0.1239, 0.4784, 0.156, 0.4745, 0.1561, 0.4741, 0.1243, 0.4774, 0.1242, 0.4446, 0.1554, 0.4418, 0.1557, 0.4397, 0.1239, 0.4421, 0.1237, 0.482, 0.1559, 0.4784, 0.156, 0.4774, 0.1242, 0.4804, 0.1241, 0.3829, 0.1559, 0.3796, 0.1557, 0.3817, 0.1239, 0.3845, 0.1241, 0.4853, 0.1557, 0.482, 0.1559, 0.4804, 0.1241, 0.4832, 0.1239, 0.3865, 0.156, 0.3829, 0.1559, 0.3845, 0.1241, 0.3875, 0.1242, 0.5002, 0.1557, 0.4974, 0.1554, 0.5, 0.1237, 0.5023, 0.1239, 0.4663, 0.1063, 0.4641, 0.1062, 0.4663, 0.08952, 0.4679, 0.08962, 0.421, 0.1241, 0.4183, 0.1239, 0.4206, 0.1062, 0.4228, 0.1063, 0.5147, 0.1243, 0.5114, 0.1243, 0.5118, 0.1064, 0.5143, 0.1064, 0.4031, 0.1239, 0.4004, 0.1241, 0.3986, 0.1063, 0.4008, 0.1062, 0.4241, 0.1242, 0.421, 0.1241, 0.4228, 0.1063, 0.4252, 0.1064, 0.5179, 0.1242, 0.5147, 0.1243, 0.5143, 0.1064, 0.5169, 0.1064, 0.4055, 0.1237, 0.4031, 0.1239, 0.4008, 0.1062, 0.4026, 0.106, 0.4274, 0.1243, 0.4241, 0.1242, 0.4252, 0.1064, 0.4277, 0.1064, 0.521, 0.1241, 0.5179, 0.1242, 0.5169, 0.1064, 0.5193, 0.1063, 0.4645, 0.1241, 0.4618, 0.1239, 0.4641, 0.1062, 0.4663, 0.1063, 0.4307, 0.1243, 0.4274, 0.1243, 0.4277, 0.1064, 0.4303, 0.1064, 0.4676, 0.1242, 0.4645, 0.1241, 0.4663, 0.1063, 0.4687, 0.1064, 0.4339, 0.1242, 0.4307, 0.1243, 0.4303, 0.1064, 0.4328, 0.1064, 0.4708, 0.1243, 0.4676, 0.1242, 0.4687, 0.1064, 0.4712, 0.1064, 0.437, 0.1241, 0.4339, 0.1242, 0.4328, 0.1064, 0.4352, 0.1063, 0.4741, 0.1243, 0.4708, 0.1243, 0.4712, 0.1064, 0.4738, 0.1064, 0.4397, 0.1239, 0.437, 0.1241, 0.4352, 0.1063, 0.4374, 0.1062, 0.4774, 0.1242, 0.4741, 0.1243, 0.4738, 0.1064, 0.4763, 0.1064, 0.4421, 0.1237, 0.4397, 0.1239, 0.4374, 0.1062, 0.4392, 0.106, 0.4804, 0.1241, 0.4774, 0.1242, 0.4763, 0.1064, 0.4787, 0.1063, 0.3845, 0.1241, 0.3817, 0.1239, 0.3841, 0.1062, 0.3862, 0.1063, 0.4832, 0.1239, 0.4804, 0.1241, 0.4787, 0.1063, 0.4808, 0.1062, 0.3875, 0.1242, 0.3845, 0.1241, 0.3862, 0.1063, 0.3886, 0.1064, 0.5023, 0.1239, 0.5, 0.1237, 0.5029, 0.106, 0.5047, 0.1062, 0.3908, 0.1243, 0.3875, 0.1242, 0.3886, 0.1064, 0.3911, 0.1064, 0.5051, 0.1241, 0.5023, 0.1239, 0.5047, 0.1062, 0.5068, 0.1063, 0.3941, 0.1243, 0.3908, 0.1243, 0.3911, 0.1064, 0.3937, 0.1064, 0.5238, 0.1239, 0.521, 0.1241, 0.5193, 0.1063, 0.5214, 0.1062, 0.5081, 0.1242, 0.5051, 0.1241, 0.5068, 0.1063, 0.5092, 0.1064, 0.3973, 0.1242, 0.3941, 0.1243, 0.3937, 0.1064, 0.3962, 0.1064, 0.5261, 0.1237, 0.5238, 0.1239, 0.5214, 0.1062, 0.5232, 0.106, 0.5114, 0.1243, 0.5081, 0.1242, 0.5092, 0.1064, 0.5118, 0.1064, 0.4734, 0.08973, 0.4715, 0.08973, 0.4719, 0.07386, 0.4731, 0.07386, 0.4303, 0.1064, 0.4277, 0.1064, 0.428, 0.08973, 0.43, 0.08973, 0.4687, 0.1064, 0.4663, 0.1063, 0.4679, 0.08962, 0.4697, 0.08969, 0.4328, 0.1064, 0.4303, 0.1064, 0.43, 0.08973, 0.4318, 0.08969, 0.4712, 0.1064, 0.4687, 0.1064, 0.4697, 0.08969, 0.4715, 0.08973, 0.4352, 0.1063, 0.4328, 0.1064, 0.4318, 0.08969, 0.4336, 0.08962, 0.4738, 0.1064, 0.4712, 0.1064, 0.4715, 0.08973, 0.4734, 0.08973, 0.4374, 0.1062, 0.4352, 0.1063, 0.4336, 0.08962, 0.4352, 0.08952, 0.4763, 0.1064, 0.4738, 0.1064, 0.4734, 0.08973, 0.4753, 0.08969, 0.4392, 0.106, 0.4374, 0.1062, 0.4352, 0.08952, 0.4365, 0.08939, 0.4787, 0.1063, 0.4763, 0.1064, 0.4753, 0.08969, 0.4771, 0.08962, 0.3862, 0.1063, 0.3841, 0.1062, 0.3862, 0.08952, 0.3878, 0.08962, 0.4808, 0.1062, 0.4787, 0.1063, 0.4771, 0.08962, 0.4787, 0.08952, 0.3886, 0.1064, 0.3862, 0.1063, 0.3878, 0.08962, 0.3896, 0.08969, 0.5047, 0.1062, 0.5029, 0.106, 0.5055, 0.08939, 0.5069, 0.08952, 0.3911, 0.1064, 0.3886, 0.1064, 0.3896, 0.08969, 0.3915, 0.08973, 0.5068, 0.1063, 0.5047, 0.1062, 0.5069, 0.08952, 0.5084, 0.08962, 0.3937, 0.1064, 0.3911, 0.1064, 0.3915, 0.08973, 0.3934, 0.08973, 0.5214, 0.1062, 0.5193, 0.1063, 0.5176, 0.08962, 0.5192, 0.08952, 0.5092, 0.1064, 0.5068, 0.1063, 0.5084, 0.08962, 0.5102, 0.08969, 0.3962, 0.1064, 0.3937, 0.1064, 0.3934, 0.08973, 0.3952, 0.08969, 0.5232, 0.106, 0.5214, 0.1062, 0.5192, 0.08952, 0.5206, 0.08939, 0.5118, 0.1064, 0.5092, 0.1064, 0.5102, 0.08969, 0.5121, 0.08973, 0.3986, 0.1063, 0.3962, 0.1064, 0.3952, 0.08969, 0.397, 0.08962, 0.4228, 0.1063, 0.4206, 0.1062, 0.4228, 0.08952, 0.4244, 0.08962, 0.5143, 0.1064, 0.5118, 0.1064, 0.5121, 0.08973, 0.514, 0.08973, 0.4008, 0.1062, 0.3986, 0.1063, 0.397, 0.08962, 0.3986, 0.08952, 0.4252, 0.1064, 0.4228, 0.1063, 0.4244, 0.08962, 0.4262, 0.08969, 0.5169, 0.1064, 0.5143, 0.1064, 0.514, 0.08973, 0.5159, 0.08969, 0.4026, 0.106, 0.4008, 0.1062, 0.3986, 0.08952, 0.4, 0.08939, 0.4277, 0.1064, 0.4252, 0.1064, 0.4262, 0.08969, 0.428, 0.08973, 0.5193, 0.1063, 0.5169, 0.1064, 0.5159, 0.08969, 0.5176, 0.08962, 0.4761, 0.07374, 0.4752, 0.0738, 0.4725, 0.05422, 0.4352, 0.08952, 0.4336, 0.08962, 0.4317, 0.0738, 0.4326, 0.07374, 0.4753, 0.08969, 0.4734, 0.08973, 0.4731, 0.07386, 0.4742, 0.07384, 0.4365, 0.08939, 0.4352, 0.08952, 0.4326, 0.07374, 0.4334, 0.07367, 0.4771, 0.08962, 0.4753, 0.08969, 0.4742, 0.07384, 0.4752, 0.0738, 0.3878, 0.08962, 0.3862, 0.08952, 0.3888, 0.07374, 0.3897, 0.0738, 0.4787, 0.08952, 0.4771, 0.08962, 0.4752, 0.0738, 0.4761, 0.07374, 0.3896, 0.08969, 0.3878, 0.08962, 0.3897, 0.0738, 0.3907, 0.07384, 0.5069, 0.08952, 0.5055, 0.08939, 0.5086, 0.07367, 0.5094, 0.07374, 0.3915, 0.08973, 0.3896, 0.08969, 0.3907, 0.07384, 0.3918, 0.07387, 0.5084, 0.08962, 0.5069, 0.08952, 0.5094, 0.07374, 0.5103, 0.0738, 0.3934, 0.08973, 0.3915, 0.08973, 0.3918, 0.07387, 0.393, 0.07387, 0.5192, 0.08952, 0.5176, 0.08962, 0.5157, 0.0738, 0.5167, 0.07374, 0.5102, 0.08969, 0.5084, 0.08962, 0.5103, 0.0738, 0.5114, 0.07384, 0.3952, 0.08969, 0.3934, 0.08973, 0.393, 0.07387, 0.3941, 0.07384, 0.5206, 0.08939, 0.5192, 0.08952, 0.5167, 0.07374, 0.5175, 0.07367, 0.5121, 0.08973, 0.5102, 0.08969, 0.5114, 0.07384, 0.5125, 0.07387, 0.397, 0.08962, 0.3952, 0.08969, 0.3941, 0.07384, 0.3951, 0.0738, 0.4244, 0.08962, 0.4228, 0.08952, 0.4254, 0.07374, 0.4263, 0.0738, 0.514, 0.08973, 0.5121, 0.08973, 0.5125, 0.07387, 0.5136, 0.07387, 0.3986, 0.08952, 0.397, 0.08962, 0.3951, 0.0738, 0.396, 0.07374, 0.4262, 0.08969, 0.4244, 0.08962, 0.4263, 0.0738, 0.4273, 0.07384, 0.5159, 0.08969, 0.514, 0.08973, 0.5136, 0.07387, 0.5147, 0.07384, 0.4, 0.08939, 0.3986, 0.08952, 0.396, 0.07374, 0.3968, 0.07367, 0.428, 0.08973, 0.4262, 0.08969, 0.4273, 0.07384, 0.4284, 0.07386, 0.5176, 0.08962, 0.5159, 0.08969, 0.5147, 0.07384, 0.5157, 0.0738, 0.4679, 0.08962, 0.4663, 0.08952, 0.4689, 0.07374, 0.4698, 0.0738, 0.43, 0.08973, 0.428, 0.08973, 0.4284, 0.07386, 0.4296, 0.07386, 0.4697, 0.08969, 0.4679, 0.08962, 0.4698, 0.0738, 0.4708, 0.07384, 0.4318, 0.08969, 0.43, 0.08973, 0.4296, 0.07386, 0.4307, 0.07384, 0.4715, 0.08973, 0.4697, 0.08969, 0.4708, 0.07384, 0.4719, 0.07386, 0.4336, 0.08962, 0.4318, 0.08969, 0.4307, 0.07384, 0.4317, 0.0738, 0.3856, 0.824, 0.3901, 0.8241, 0.3903, 0.8807, 0.3863, 0.8806, 0.3907, 0.07384, 0.3897, 0.0738, 0.3924, 0.05422, 0.5094, 0.07374, 0.5086, 0.07367, 0.513, 0.05422, 0.3918, 0.07387, 0.3907, 0.07384, 0.3924, 0.05422, 0.5103, 0.0738, 0.5094, 0.07374, 0.513, 0.05422, 0.393, 0.07387, 0.3918, 0.07387, 0.3924, 0.05422, 0.5167, 0.07374, 0.5157, 0.0738, 0.513, 0.05422, 0.5114, 0.07384, 0.5103, 0.0738, 0.513, 0.05422, 0.3941, 0.07384, 0.393, 0.07387, 0.3924, 0.05422, 0.5175, 0.07367, 0.5167, 0.07374, 0.513, 0.05422, 0.5125, 0.07387, 0.5114, 0.07384, 0.513, 0.05422, 0.3951, 0.0738, 0.3941, 0.07384, 0.3924, 0.05422, 0.4263, 0.0738, 0.4254, 0.07374, 0.429, 0.05422, 0.5136, 0.07387, 0.5125, 0.07387, 0.513, 0.05422, 0.396, 0.07374, 0.3951, 0.0738, 0.3924, 0.05422, 0.4273, 0.07384, 0.4263, 0.0738, 0.429, 0.05422, 0.5147, 0.07384, 0.5136, 0.07387, 0.513, 0.05422, 0.3968, 0.07367, 0.396, 0.07374, 0.3924, 0.05422, 0.4284, 0.07386, 0.4273, 0.07384, 0.429, 0.05422, 0.5157, 0.0738, 0.5147, 0.07384, 0.513, 0.05422, 0.4698, 0.0738, 0.4689, 0.07374, 0.4725, 0.05422, 0.4296, 0.07386, 0.4284, 0.07386, 0.429, 0.05422, 0.4708, 0.07384, 0.4698, 0.0738, 0.4725, 0.05422, 0.4307, 0.07384, 0.4296, 0.07386, 0.429, 0.05422, 0.4719, 0.07386, 0.4708, 0.07384, 0.4725, 0.05422, 0.4317, 0.0738, 0.4307, 0.07384, 0.429, 0.05422, 0.4731, 0.07386, 0.4719, 0.07386, 0.4725, 0.05422, 0.4326, 0.07374, 0.4317, 0.0738, 0.429, 0.05422, 0.4742, 0.07384, 0.4731, 0.07386, 0.4725, 0.05422, 0.4334, 0.07367, 0.4326, 0.07374, 0.429, 0.05422, 0.4752, 0.0738, 0.4742, 0.07384, 0.4725, 0.05422, 0.3897, 0.0738, 0.3888, 0.07374, 0.3924, 0.05422, 0.4179, 0.8239, 0.4222, 0.824, 0.4229, 0.8806, 0.4191, 0.8804, 0.4948, 0.8233, 0.4981, 0.8236, 0.4997, 0.8802, 0.4968, 0.8799, 0.4035, 0.8239, 0.4074, 0.8236, 0.4058, 0.8802, 0.4023, 0.8804, 0.4359, 0.824, 0.4401, 0.8239, 0.4389, 0.8804, 0.4351, 0.8806, 0.5107, 0.8241, 0.5154, 0.8241, 0.5151, 0.8807, 0.511, 0.8807, 0.4656, 0.824, 0.4702, 0.8241, 0.4704, 0.8807, 0.4664, 0.8806, 0.3813, 0.8239, 0.3856, 0.824, 0.3863, 0.8806, 0.3825, 0.8804, 0.414, 0.8236, 0.4179, 0.8239, 0.4191, 0.8804, 0.4157, 0.8802, 0.4836, 0.8239, 0.4875, 0.8236, 0.4858, 0.8802, 0.4824, 0.8804, 0.3993, 0.824, 0.4035, 0.8239, 0.4023, 0.8804, 0.3985, 0.8806, 0.4313, 0.8241, 0.4359, 0.824, 0.4351, 0.8806, 0.4311, 0.8807, 0.5062, 0.824, 0.5107, 0.8241, 0.511, 0.8807, 0.5069, 0.8806, 0.4614, 0.8239, 0.4656, 0.824, 0.4664, 0.8806, 0.4626, 0.8804, 0.3774, 0.8236, 0.3813, 0.8239, 0.3825, 0.8804, 0.3791, 0.8802, 0.528, 0.8236, 0.5313, 0.8233, 0.5293, 0.8799, 0.5264, 0.8802, 0.4793, 0.824, 0.4836, 0.8239, 0.4824, 0.8804, 0.4786, 0.8806, 0.3947, 0.8241, 0.3993, 0.824, 0.3985, 0.8806, 0.3945, 0.8807, 0.4267, 0.8241, 0.4313, 0.8241, 0.4311, 0.8807, 0.4269, 0.8807, 0.5019, 0.8239, 0.5062, 0.824, 0.5069, 0.8806, 0.5031, 0.8804, 0.4575, 0.8236, 0.4614, 0.8239, 0.4626, 0.8804, 0.4591, 0.8802, 0.444, 0.8236, 0.4473, 0.8233, 0.4453, 0.8799, 0.4424, 0.8802, 0.5199, 0.824, 0.5242, 0.8239, 0.523, 0.8804, 0.5192, 0.8806, 0.5242, 0.8239, 0.528, 0.8236, 0.5264, 0.8802, 0.523, 0.8804, 0.4748, 0.8241, 0.4793, 0.824, 0.4786, 0.8806, 0.4746, 0.8807, 0.3901, 0.8241, 0.3947, 0.8241, 0.3945, 0.8807, 0.3903, 0.8807, 0.4222, 0.824, 0.4267, 0.8241, 0.4269, 0.8807, 0.4229, 0.8806, 0.4981, 0.8236, 0.5019, 0.8239, 0.5031, 0.8804, 0.4997, 0.8802, 0.4542, 0.8233, 0.4575, 0.8236, 0.4591, 0.8802, 0.4562, 0.8799, 0.9413, 0.6025, 0.9447, 0.6024, 0.9447, 0.6824, 0.9413, 0.6825, 0.4702, 0.8241, 0.4748, 0.8241, 0.4746, 0.8807, 0.4704, 0.8807, 0.5154, 0.8241, 0.5199, 0.824, 0.5192, 0.8806, 0.5151, 0.8807, 0.8896, 0.9538, 0.8896, 0.9583, 0.8856, 0.9587, 0.8856, 0.9534, 0.8896, 0.9583, 0.8905, 0.9627, 0.8866, 0.9639, 0.8856, 0.9587, 0.8905, 0.9627, 0.8922, 0.9668, 0.8886, 0.9687, 0.8866, 0.9639, 0.8922, 0.9668, 0.8947, 0.9705, 0.8915, 0.9731, 0.8886, 0.9687, 0.8947, 0.9705, 0.8978, 0.9737, 0.8953, 0.9768, 0.8915, 0.9731, 0.8978, 0.9737, 0.9016, 0.9761, 0.8996, 0.9797, 0.8953, 0.9768, 0.9016, 0.9761, 0.9057, 0.9778, 0.9045, 0.9817, 0.8996, 0.9797, 0.9057, 0.9778, 0.91, 0.9787, 0.9096, 0.9828, 0.9045, 0.9817, 0.91, 0.9787, 0.9145, 0.9787, 0.9149, 0.9828, 0.9096, 0.9828, 0.9145, 0.9787, 0.9189, 0.9778, 0.9201, 0.9817, 0.9149, 0.9828, 0.9189, 0.9778, 0.923, 0.9761, 0.9249, 0.9797, 0.9201, 0.9817, 0.923, 0.9761, 0.9267, 0.9737, 0.9293, 0.9768, 0.9249, 0.9797, 0.9267, 0.9737, 0.9299, 0.9705, 0.933, 0.9731, 0.9293, 0.9768, 0.9299, 0.9705, 0.9323, 0.9668, 0.9359, 0.9687, 0.933, 0.9731, 0.9323, 0.9668, 0.934, 0.9627, 0.9379, 0.9639, 0.9359, 0.9687, 0.934, 0.9627, 0.9349, 0.9583, 0.939, 0.9587, 0.9379, 0.9639, 0.9349, 0.9583, 0.9349, 0.9538, 0.939, 0.9534, 0.939, 0.9587, 0.9349, 0.9538, 0.934, 0.9495, 0.9379, 0.9483, 0.939, 0.9534, 0.934, 0.9495, 0.9323, 0.9454, 0.9359, 0.9434, 0.9379, 0.9483, 0.9323, 0.9454, 0.9299, 0.9416, 0.933, 0.9391, 0.9359, 0.9434, 0.9299, 0.9416, 0.9267, 0.9385, 0.9293, 0.9353, 0.933, 0.9391, 0.9267, 0.9385, 0.923, 0.936, 0.9249, 0.9324, 0.9293, 0.9353, 0.923, 0.936, 0.9189, 0.9343, 0.9201, 0.9304, 0.9249, 0.9324, 0.9189, 0.9343, 0.9145, 0.9334, 0.9149, 0.9294, 0.9201, 0.9304, 0.9145, 0.9334, 0.91, 0.9334, 0.9096, 0.9294, 0.9149, 0.9294, 0.91, 0.9334, 0.9057, 0.9343, 0.9045, 0.9304, 0.9096, 0.9294, 0.9057, 0.9343, 0.9016, 0.936, 0.8996, 0.9324, 0.9045, 0.9304, 0.9016, 0.936, 0.8978, 0.9385, 0.8953, 0.9353, 0.8996, 0.9324, 0.8978, 0.9385, 0.8947, 0.9416, 0.8915, 0.9391, 0.8953, 0.9353, 0.8947, 0.9416, 0.8922, 0.9454, 0.8886, 0.9434, 0.8915, 0.9391, 0.8922, 0.9454, 0.8905, 0.9495, 0.8866, 0.9483, 0.8886, 0.9434, 0.8905, 0.9495, 0.8896, 0.9538, 0.8856, 0.9534, 0.8866, 0.9483, 0.6232, 0.9687, 0.6223, 0.9686, 0.6283, 0.8904, 0.6304, 0.8907, 0.6671, 0.8905, 0.6703, 0.8906, 0.6703, 0.9706, 0.6671, 0.9705, 0.9378, 0.6025, 0.9413, 0.6025, 0.9413, 0.6825, 0.9378, 0.6825, 0.6642, 0.8903, 0.6671, 0.8905, 0.6671, 0.9705, 0.6642, 0.9703, 0.9141, 0.6024, 0.9173, 0.6023, 0.9173, 0.6823, 0.9141, 0.6824, 0.9343, 0.6024, 0.9378, 0.6025, 0.9378, 0.6825, 0.9343, 0.6824, 0.599, 0.8906, 0.6014, 0.8903, 0.6014, 0.9703, 0.599, 0.9706, 0.9106, 0.6025, 0.9141, 0.6024, 0.9141, 0.6824, 0.9106, 0.6825, 0.9311, 0.6023, 0.9343, 0.6024, 0.9343, 0.6824, 0.9311, 0.6823, 0.596, 0.8908, 0.599, 0.8906, 0.599, 0.9706, 0.596, 0.9707, 0.9071, 0.6025, 0.9106, 0.6025, 0.9106, 0.6825, 0.9071, 0.6825, 0.9282, 0.6021, 0.9311, 0.6023, 0.9311, 0.6823, 0.9282, 0.6821, 0.5928, 0.8909, 0.596, 0.8908, 0.596, 0.9707, 0.5928, 0.9709, 0.9037, 0.6024, 0.9071, 0.6025, 0.9071, 0.6825, 0.9037, 0.6824, 0.9202, 0.6021, 0.9227, 0.6019, 0.9227, 0.6819, 0.9202, 0.6821, 0.5894, 0.8909, 0.5928, 0.8909, 0.5928, 0.9709, 0.5894, 0.9709, 0.9005, 0.6023, 0.9037, 0.6024, 0.9037, 0.6824, 0.9005, 0.6823, 0.9173, 0.6023, 0.9202, 0.6021, 0.9202, 0.6821, 0.9173, 0.6823, 0.5859, 0.8909, 0.5894, 0.8909, 0.5894, 0.9709, 0.5859, 0.9709, 0.8976, 0.6021, 0.9005, 0.6023, 0.9005, 0.6823, 0.8976, 0.6821, 0.5825, 0.8909, 0.5859, 0.8909, 0.5859, 0.9709, 0.5825, 0.9709, 0.8951, 0.6019, 0.8976, 0.6021, 0.8976, 0.6821, 0.8951, 0.6819, 0.5792, 0.8908, 0.5825, 0.8909, 0.5825, 0.9709, 0.5792, 0.9707, 0.6839, 0.8905, 0.6868, 0.8903, 0.6868, 0.9703, 0.6839, 0.9705, 0.5763, 0.8906, 0.5792, 0.8908, 0.5792, 0.9707, 0.5763, 0.9706, 0.6807, 0.8906, 0.6839, 0.8905, 0.6839, 0.9705, 0.6807, 0.9706, 0.9508, 0.6021, 0.9533, 0.6019, 0.9533, 0.6819, 0.9508, 0.6821, 0.6772, 0.8907, 0.6807, 0.8906, 0.6807, 0.9706, 0.6772, 0.9707, 0.9479, 0.6023, 0.9508, 0.6021, 0.9508, 0.6821, 0.9479, 0.6823, 0.6737, 0.8907, 0.6772, 0.8907, 0.6772, 0.9707, 0.6737, 0.9707, 0.9447, 0.6024, 0.9479, 0.6023, 0.9479, 0.6823, 0.9447, 0.6824, 0.6703, 0.8906, 0.6737, 0.8907, 0.6737, 0.9707, 0.6703, 0.9706, 0.9114, 0.9626, 0.9126, 0.9628, 0.9114, 0.9745, 0.908, 0.9739, 0.9126, 0.9628, 0.9138, 0.9628, 0.9149, 0.9745, 0.9114, 0.9745, 0.9138, 0.9628, 0.915, 0.9626, 0.9184, 0.9739, 0.9149, 0.9745, 0.915, 0.9626, 0.9161, 0.9621, 0.9216, 0.9725, 0.9184, 0.9739, 0.9161, 0.9621, 0.917, 0.9615, 0.9245, 0.9706, 0.9216, 0.9725, 0.917, 0.9615, 0.9179, 0.9606, 0.927, 0.9681, 0.9245, 0.9706, 0.9179, 0.9606, 0.9185, 0.9596, 0.9289, 0.9652, 0.927, 0.9681, 0.9185, 0.9596, 0.919, 0.9585, 0.9303, 0.962, 0.9289, 0.9652, 0.919, 0.9585, 0.9192, 0.9574, 0.9309, 0.9585, 0.9303, 0.962, 0.9192, 0.9574, 0.9192, 0.9562, 0.9309, 0.955, 0.9309, 0.9585, 0.9192, 0.9562, 0.919, 0.955, 0.9303, 0.9516, 0.9309, 0.955, 0.919, 0.955, 0.9185, 0.9539, 0.9289, 0.9484, 0.9303, 0.9516, 0.9185, 0.9539, 0.9179, 0.9529, 0.927, 0.9455, 0.9289, 0.9484, 0.9179, 0.9529, 0.917, 0.9521, 0.9245, 0.943, 0.927, 0.9455, 0.917, 0.9521, 0.9161, 0.9514, 0.9216, 0.941, 0.9245, 0.943, 0.9161, 0.9514, 0.915, 0.951, 0.9184, 0.9397, 0.9216, 0.941, 0.915, 0.951, 0.9138, 0.9507, 0.9149, 0.939, 0.9184, 0.9397, 0.9138, 0.9507, 0.9126, 0.9507, 0.9114, 0.939, 0.9149, 0.939, 0.9126, 0.9507, 0.9114, 0.951, 0.908, 0.9397, 0.9114, 0.939, 0.9114, 0.951, 0.9103, 0.9514, 0.9048, 0.941, 0.908, 0.9397, 0.9103, 0.9514, 0.9093, 0.9521, 0.9019, 0.943, 0.9048, 0.941, 0.9093, 0.9521, 0.9085, 0.9529, 0.8994, 0.9455, 0.9019, 0.943, 0.9085, 0.9529, 0.9078, 0.9539, 0.8975, 0.9484, 0.8994, 0.9455, 0.9078, 0.9539, 0.9074, 0.955, 0.8961, 0.9516, 0.8975, 0.9484, 0.9074, 0.955, 0.9072, 0.9562, 0.8954, 0.955, 0.8961, 0.9516, 0.9072, 0.9562, 0.9072, 0.9574, 0.8954, 0.9585, 0.8954, 0.955, 0.9072, 0.9574, 0.9074, 0.9585, 0.8961, 0.962, 0.8954, 0.9585, 0.9074, 0.9585, 0.9078, 0.9596, 0.8975, 0.9652, 0.8961, 0.962, 0.9078, 0.9596, 0.9085, 0.9606, 0.8994, 0.9681, 0.8975, 0.9652, 0.9085, 0.9606, 0.9093, 0.9615, 0.9019, 0.9706, 0.8994, 0.9681, 0.9093, 0.9615, 0.9103, 0.9621, 0.9048, 0.9725, 0.9019, 0.9706, 0.9103, 0.9621, 0.9114, 0.9626, 0.908, 0.9739, 0.9048, 0.9725, 0.9445, 0.9161, 0.9431, 0.916, 0.9419, 0.8632, 0.9424, 0.8633, 0.772, 0.9685, 0.7708, 0.9685, 0.7681, 0.8902, 0.771, 0.8901, 0.7934, 0.9686, 0.7924, 0.9686, 0.7865, 0.8904, 0.789, 0.8903, 0.7732, 0.9685, 0.772, 0.9685, 0.771, 0.8901, 0.7741, 0.8901, 0.7945, 0.9685, 0.7934, 0.9686, 0.789, 0.8903, 0.7918, 0.8902, 0.7743, 0.9685, 0.7732, 0.9685, 0.7741, 0.8901, 0.777, 0.8902, 0.7956, 0.9685, 0.7945, 0.9685, 0.7918, 0.8902, 0.7947, 0.8901, 0.7754, 0.9686, 0.7743, 0.9685, 0.777, 0.8902, 0.7798, 0.8903, 0.7968, 0.9685, 0.7956, 0.9685, 0.7947, 0.8901, 0.7978, 0.8901, 0.7764, 0.9686, 0.7754, 0.9686, 0.7798, 0.8903, 0.7823, 0.8904, 0.6456, 0.9685, 0.6445, 0.9686, 0.6401, 0.8903, 0.6429, 0.8902, 0.798, 0.9685, 0.7968, 0.9685, 0.7978, 0.8901, 0.8007, 0.8902, 0.6146, 0.9686, 0.6138, 0.9687, 0.6066, 0.8907, 0.6087, 0.8904, 0.6468, 0.9685, 0.6456, 0.9685, 0.6429, 0.8902, 0.6458, 0.8901, 0.7991, 0.9686, 0.798, 0.9685, 0.8007, 0.8902, 0.8035, 0.8903, 0.6156, 0.9686, 0.6146, 0.9686, 0.6087, 0.8904, 0.6112, 0.8903, 0.6479, 0.9685, 0.6468, 0.9685, 0.6458, 0.8901, 0.6489, 0.8901, 0.8001, 0.9686, 0.7991, 0.9686, 0.8035, 0.8903, 0.806, 0.8904, 0.6167, 0.9685, 0.6156, 0.9686, 0.6112, 0.8903, 0.614, 0.8902, 0.6491, 0.9685, 0.6479, 0.9685, 0.6489, 0.8901, 0.6518, 0.8902, 0.6435, 0.9686, 0.6427, 0.9687, 0.6354, 0.8907, 0.6376, 0.8904, 0.6179, 0.9685, 0.6167, 0.9685, 0.614, 0.8902, 0.617, 0.8901, 0.6502, 0.9686, 0.6491, 0.9685, 0.6518, 0.8902, 0.6546, 0.8903, 0.6445, 0.9686, 0.6435, 0.9686, 0.6376, 0.8904, 0.6401, 0.8903, 0.6191, 0.9685, 0.6179, 0.9685, 0.617, 0.8901, 0.62, 0.8901, 0.6512, 0.9686, 0.6502, 0.9686, 0.6546, 0.8903, 0.6571, 0.8904, 0.6203, 0.9685, 0.6191, 0.9685, 0.62, 0.8901, 0.623, 0.8902, 0.652, 0.9687, 0.6512, 0.9686, 0.6571, 0.8904, 0.6593, 0.8907, 0.6214, 0.9686, 0.6203, 0.9685, 0.623, 0.8902, 0.6258, 0.8903, 0.7697, 0.9686, 0.7687, 0.9686, 0.7628, 0.8904, 0.7653, 0.8903, 0.6223, 0.9686, 0.6214, 0.9686, 0.6258, 0.8903, 0.6283, 0.8904, 0.7708, 0.9685, 0.7697, 0.9686, 0.7653, 0.8903, 0.7681, 0.8902, 0.9078, 0.9696, 0.9104, 0.9701, 0.9102, 0.9719, 0.9072, 0.9714, 0.9104, 0.9701, 0.913, 0.9701, 0.9132, 0.9719, 0.9102, 0.9719, 0.913, 0.9701, 0.9157, 0.9696, 0.9162, 0.9714, 0.9132, 0.9719, 0.9154, 0.9693, 0.9179, 0.9683, 0.9188, 0.9699, 0.916, 0.971, 0.9179, 0.9683, 0.9201, 0.9668, 0.9213, 0.9682, 0.9188, 0.9699, 0.9201, 0.9668, 0.922, 0.9649, 0.9234, 0.9661, 0.9213, 0.9682, 0.922, 0.9649, 0.9235, 0.9627, 0.9251, 0.9635, 0.9234, 0.9661, 0.9235, 0.9627, 0.9245, 0.9602, 0.9262, 0.9607, 0.9251, 0.9635, 0.9245, 0.9602, 0.925, 0.9576, 0.9268, 0.9578, 0.9262, 0.9607, 0.925, 0.9576, 0.925, 0.9549, 0.9268, 0.9548, 0.9268, 0.9578, 0.925, 0.9549, 0.9245, 0.9523, 0.9262, 0.9518, 0.9268, 0.9548, 0.9245, 0.9523, 0.9235, 0.9499, 0.9251, 0.949, 0.9262, 0.9518, 0.9235, 0.9499, 0.922, 0.9476, 0.9234, 0.9465, 0.9251, 0.949, 0.922, 0.9476, 0.9201, 0.9458, 0.9213, 0.9443, 0.9234, 0.9465, 0.9201, 0.9458, 0.9179, 0.9443, 0.9188, 0.9427, 0.9213, 0.9443, 0.9179, 0.9443, 0.9154, 0.9433, 0.916, 0.9415, 0.9188, 0.9427, 0.9154, 0.9433, 0.9128, 0.9427, 0.913, 0.9409, 0.916, 0.9415, 0.9128, 0.9427, 0.9102, 0.9427, 0.91, 0.9409, 0.913, 0.9409, 0.9102, 0.9427, 0.9075, 0.9433, 0.907, 0.9415, 0.91, 0.9409, 0.9075, 0.9433, 0.9051, 0.9443, 0.9042, 0.9427, 0.907, 0.9415, 0.9051, 0.9443, 0.9029, 0.9458, 0.9017, 0.9443, 0.9042, 0.9427, 0.9029, 0.9458, 0.901, 0.9476, 0.8996, 0.9465, 0.9017, 0.9443, 0.901, 0.9476, 0.8995, 0.9499, 0.8979, 0.949, 0.8996, 0.9465, 0.8995, 0.9499, 0.8985, 0.9523, 0.8967, 0.9518, 0.8979, 0.949, 0.8985, 0.9523, 0.898, 0.9549, 0.8961, 0.9548, 0.8967, 0.9518, 0.898, 0.9549, 0.898, 0.9576, 0.8961, 0.9578, 0.8961, 0.9548, 0.898, 0.9576, 0.8985, 0.9602, 0.8967, 0.9607, 0.8961, 0.9578, 0.8985, 0.9602, 0.8995, 0.9627, 0.8979, 0.9635, 0.8967, 0.9607, 0.8995, 0.9627, 0.901, 0.9649, 0.8996, 0.9661, 0.8979, 0.9635, 0.901, 0.9649, 0.9029, 0.9668, 0.9017, 0.9682, 0.8996, 0.9661, 0.9029, 0.9668, 0.9051, 0.9683, 0.9042, 0.9699, 0.9017, 0.9682, 0.9051, 0.9683, 0.9075, 0.9693, 0.907, 0.971, 0.9042, 0.9699, 0.9392, 0.8915, 0.9385, 0.8913, 0.9379, 0.8908, 0.9373, 0.8903, 0.9369, 0.8896, 0.9366, 0.8889, 0.9365, 0.8882, 0.9365, 0.8874, 0.9366, 0.8866, 0.9369, 0.8859, 0.9373, 0.8853, 0.9379, 0.8847, 0.9385, 0.8843, 0.9392, 0.884, 0.94, 0.8839, 0.9408, 0.8839, 0.9415, 0.884, 0.9422, 0.8843, 0.9429, 0.8847, 0.9434, 0.8853, 0.9438, 0.8859, 0.9441, 0.8866, 0.9443, 0.8874, 0.9443, 0.8882, 0.9441, 0.8889, 0.9438, 0.8896, 0.9434, 0.8903, 0.9429, 0.8908, 0.9422, 0.8913, 0.9415, 0.8915, 0.9408, 0.8917, 0.94, 0.8917, 0.9366, 0.9152, 0.9353, 0.9152, 0.9394, 0.8624, 0.9397, 0.8624, 0.9417, 0.9139, 0.9402, 0.9139, 0.9407, 0.8612, 0.9412, 0.8612, 0.9458, 0.9161, 0.9445, 0.9161, 0.9424, 0.8633, 0.9427, 0.8633, 0.938, 0.9151, 0.9366, 0.9152, 0.9397, 0.8624, 0.9401, 0.8624, 0.9433, 0.914, 0.9417, 0.9139, 0.9412, 0.8612, 0.9416, 0.8613, 0.9359, 0.9141, 0.9348, 0.9142, 0.9392, 0.8613, 0.9395, 0.8613, 0.9395, 0.9151, 0.938, 0.9151, 0.9401, 0.8624, 0.9406, 0.8624, 0.9447, 0.914, 0.9433, 0.914, 0.9416, 0.8613, 0.942, 0.8613, 0.9372, 0.914, 0.9359, 0.9141, 0.9395, 0.8613, 0.9399, 0.8613, 0.9411, 0.9151, 0.9395, 0.9151, 0.9406, 0.8624, 0.941, 0.8624, 0.946, 0.9141, 0.9447, 0.914, 0.942, 0.8613, 0.9424, 0.8613, 0.9426, 0.9152, 0.9411, 0.9151, 0.941, 0.8624, 0.9415, 0.8624, 0.9471, 0.9142, 0.946, 0.9141, 0.9424, 0.8613, 0.9427, 0.8613, 0.9441, 0.9152, 0.9426, 0.9152, 0.9415, 0.8624, 0.9419, 0.8624, 0.9369, 0.9145, 0.9356, 0.9146, 0.9392, 0.8618, 0.9396, 0.8618, 0.9454, 0.9153, 0.9441, 0.9152, 0.9419, 0.8624, 0.9423, 0.8625, 0.9384, 0.9145, 0.9369, 0.9145, 0.9396, 0.8618, 0.94, 0.8618, 0.9357, 0.9161, 0.9346, 0.9161, 0.9395, 0.8633, 0.9398, 0.8633, 0.9399, 0.9145, 0.9384, 0.9145, 0.94, 0.8618, 0.9404, 0.8617, 0.937, 0.916, 0.9357, 0.9161, 0.9398, 0.8633, 0.9402, 0.8632, 0.9415, 0.9145, 0.9399, 0.9145, 0.9404, 0.8617, 0.9409, 0.8617, 0.9385, 0.9159, 0.937, 0.916, 0.9402, 0.8632, 0.9406, 0.8632, 0.943, 0.9145, 0.9415, 0.9145, 0.9409, 0.8617, 0.9413, 0.8618, 0.94, 0.9159, 0.9385, 0.9159, 0.9406, 0.8632, 0.941, 0.8632, 0.9444, 0.9145, 0.943, 0.9145, 0.9413, 0.8618, 0.9418, 0.8618, 0.9416, 0.9159, 0.94, 0.9159, 0.941, 0.8632, 0.9415, 0.8632, 0.9457, 0.9146, 0.9444, 0.9145, 0.9418, 0.8618, 0.9421, 0.8618, 0.9386, 0.914, 0.9372, 0.914, 0.9399, 0.8613, 0.9403, 0.8613, 0.9431, 0.916, 0.9416, 0.9159, 0.9415, 0.8632, 0.9419, 0.8632, 0.9353, 0.9152, 0.9342, 0.9153, 0.939, 0.8625, 0.9394, 0.8624, 0.9402, 0.9139, 0.9386, 0.914, 0.9403, 0.8613, 0.9407, 0.8612])
me_cylinder.materials.append(mat_s_25)
me_cylinder.use_remesh_preserve_volume = False
me_cylinder.use_remesh_preserve_attributes = False
me_cylinder.use_mirror_vertex_groups = False
me_cylinder.update()
me_cylinder_002 = bpy.data.meshes.new('Cylinder.002')
me_cylinder_002.from_pydata([(0.03958, 0.9883, -0.7258), (0.03958, 0.9883, -7.204), (-0.03958, 0.9883, -0.7258), (-0.03958, 0.9883, -7.204), (-0.03958, 0.9883, -0.7258), (0.0, 5.352, -5.849), (-0.03958, 0.9883, -7.204), (0.0, 5.352, -7.053), (0.03958, 0.9883, -0.7258), (0.03958, 0.9883, -7.204), (0.03958, -0.9883, -0.7258), (0.03958, -0.9883, -7.204), (-0.03958, -0.9883, -0.7258), (-0.03958, -0.9883, -7.204), (-0.03958, -0.9883, -0.7258), (0.0, -5.352, -5.849), (-0.03958, -0.9883, -7.204), (0.0, -5.352, -7.053), (0.03958, -0.9883, -0.7258), (0.03958, -0.9883, -7.204), (0.9883, -0.03958, -0.7258), (0.9883, -0.03957, -7.204), (0.9883, 0.03958, -0.7258), (0.9883, 0.03958, -7.204), (0.9883, 0.03958, -0.7258), (5.352, 2.181e-06, -5.849), (0.9883, 0.03958, -7.204), (5.352, 2.415e-06, -7.053), (0.9883, -0.03958, -0.7258), (0.9883, -0.03957, -7.204), (-0.9883, -0.03958, -0.7258), (-0.9883, -0.03957, -7.204), (-0.9883, 0.03958, -0.7258), (-0.9883, 0.03958, -7.204), (-0.9883, 0.03958, -0.7258), (-5.352, 9.674e-08, -5.849), (-0.9883, 0.03958, -7.204), (-5.352, 3.313e-07, -7.053), (-0.9883, -0.03958, -0.7258), (-0.9883, -0.03957, -7.204), (0.937, -0.03958, 13.91), (0.937, -0.03958, 12.34), (0.937, 0.03957, 13.91), (0.937, 0.03957, 12.34), (0.937, 0.03957, 13.91), (2.216, -2.079e-06, 12.91), (0.937, 0.03957, 12.34), (2.216, -1.994e-06, 12.48), (0.937, -0.03958, 13.91), (0.937, -0.03958, 12.34), (-0.937, -0.03958, 13.91), (-0.937, -0.03958, 12.34), (-0.937, 0.03957, 13.91), (-0.937, 0.03957, 12.34), (-0.937, 0.03957, 13.91), (-2.216, -2.079e-06, 12.91), (-0.937, 0.03957, 12.34), (-2.216, -1.994e-06, 12.48), (-0.937, -0.03958, 13.91), (-0.937, -0.03958, 12.34), (-0.03958, -0.937, 13.91), (-0.03958, -0.937, 12.34), (0.03958, -0.937, 13.91), (0.03958, -0.937, 12.34), (0.03958, -0.937, 13.91), (5.839e-07, -2.216, 12.91), (0.03958, -0.937, 12.34), (5.839e-07, -2.216, 12.48), (-0.03958, -0.937, 13.91), (-0.03958, -0.937, 12.34), (-0.03958, 0.937, 13.91), (-0.03958, 0.937, 12.34), (0.03958, 0.937, 13.91), (0.03958, 0.937, 12.34), (0.03958, 0.937, 13.91), (2.493e-07, 2.216, 12.91), (0.03958, 0.937, 12.34), (2.493e-07, 2.216, 12.48), (-0.03958, 0.937, 13.91), (-0.03958, 0.937, 12.34)], [], [(3, 7, 5, 2), (2, 0, 5), (1, 3, 2, 0), (6, 7, 9), (9, 8, 5, 7), (6, 4, 8, 9), (13, 12, 15, 17), (11, 10, 12, 13), (16, 19, 17), (19, 17, 15, 18), (18, 14, 15), (16, 19, 18, 14), (20, 25, 27, 21), (21, 23, 27), (21, 23, 22, 20), (24, 26, 27, 25), (28, 25, 24), (26, 24, 28, 29), (30, 31, 37, 35), (31, 37, 33), (33, 32, 35, 37), (32, 35, 30), (31, 30, 32, 33), (36, 39, 38, 34), (43, 47, 45, 42), (41, 43, 42, 40), (46, 47, 49), (49, 48, 45, 47), (48, 45, 44), (46, 44, 48, 49), (50, 51, 57, 55), (53, 52, 55, 57), (52, 55, 50), (51, 50, 52, 53), (56, 59, 57), (56, 59, 58, 54), (60, 65, 67, 61), (63, 67, 65, 62), (61, 63, 62, 60), (66, 67, 69), (68, 65, 64), (66, 64, 68, 69), (70, 71, 77, 75), (71, 77, 73), (71, 70, 72, 73), (74, 75, 77, 76), (78, 74, 75), (76, 79, 78, 74)])
_uv = me_cylinder_002.uv_layers.new(name='UVMap')
_uv.uv.foreach_set('vector', [0.8489, 0.1675, 0.7459, 0.1639, 0.7459, 0.1355, 0.8489, 0.01451, 0.9217, 0.2553, 0.9236, 0.2553, 0.9227, 0.09721, 0.9349, 0.2496, 0.933, 0.2496, 0.933, 0.09667, 0.9349, 0.09667, 0.7977, 0.4819, 0.7996, 0.5849, 0.7996, 0.4819, 0.8483, 0.1778, 0.8483, 0.3308, 0.7453, 0.2098, 0.7453, 0.1813, 0.9353, 0.2496, 0.9353, 0.09667, 0.9372, 0.09667, 0.9372, 0.2496, 0.8473, 0.1773, 0.8473, 0.3303, 0.7443, 0.2093, 0.7443, 0.1809, 0.9421, 0.1975, 0.9421, 0.09172, 0.9439, 0.09172, 0.9439, 0.1975, 0.8045, 0.5849, 0.8064, 0.5849, 0.8054, 0.4819, 0.8499, 0.169, 0.7469, 0.1654, 0.7469, 0.137, 0.8499, 0.01601, 0.941, 0.481, 0.9429, 0.481, 0.942, 0.36, 0.9439, 0.3255, 0.9421, 0.3255, 0.9421, 0.2197, 0.9439, 0.2197, 0.8496, 0.3293, 0.7465, 0.2084, 0.7465, 0.1799, 0.8496, 0.1763, 0.9433, 0.4612, 0.9452, 0.4612, 0.9442, 0.3582, 0.9308, 0.09667, 0.9326, 0.09667, 0.9326, 0.2496, 0.9308, 0.2496, 0.7421, 0.4638, 0.7421, 0.358, 0.8452, 0.3612, 0.8452, 0.3808, 0.9406, 0.481, 0.9406, 0.36, 0.9388, 0.481, 0.9304, 0.09667, 0.9304, 0.2496, 0.9285, 0.2496, 0.9285, 0.09667, 0.8511, 0.01141, 0.8511, 0.1644, 0.7481, 0.1608, 0.7481, 0.1324, 0.8041, 0.5849, 0.8032, 0.4819, 0.8022, 0.5849, 0.8419, 0.3394, 0.8419, 0.4452, 0.7389, 0.3622, 0.7389, 0.3426, 0.9406, 0.6274, 0.9406, 0.5064, 0.9388, 0.6274, 0.9281, 0.09667, 0.9281, 0.2496, 0.9262, 0.2496, 0.9262, 0.09667, 0.924, 0.09667, 0.9258, 0.09667, 0.9258, 0.2496, 0.924, 0.2496, 0.8862, 0.8048, 0.8891, 0.7746, 0.8962, 0.7746, 0.9118, 0.8048, 0.8382, 0.4995, 0.8401, 0.4995, 0.8401, 0.5365, 0.8382, 0.5365, 0.8469, 0.4842, 0.8459, 0.454, 0.845, 0.4842, 0.8031, 0.652, 0.8031, 0.6891, 0.7729, 0.6655, 0.7729, 0.6553, 0.8487, 0.7297, 0.8505, 0.7532, 0.8505, 0.7296, 0.8401, 0.4547, 0.8401, 0.4917, 0.8382, 0.4917, 0.8382, 0.4547, 0.8876, 0.6611, 0.8876, 0.6981, 0.8574, 0.6949, 0.8574, 0.6846, 0.9267, 0.6922, 0.901, 0.6922, 0.9166, 0.662, 0.9238, 0.662, 0.8932, 0.6149, 0.8951, 0.6384, 0.8951, 0.6148, 0.8378, 0.4547, 0.8378, 0.4917, 0.8359, 0.4917, 0.8359, 0.4547, 0.8495, 0.5207, 0.8514, 0.5207, 0.8504, 0.4905, 0.8359, 0.5008, 0.8378, 0.5008, 0.8378, 0.5378, 0.8359, 0.5378, 0.8876, 0.6533, 0.8574, 0.6298, 0.8574, 0.6195, 0.8876, 0.6163, 0.9317, 0.655, 0.9015, 0.6518, 0.9015, 0.6415, 0.9317, 0.618, 0.8242, 0.6335, 0.8224, 0.6335, 0.8224, 0.6079, 0.8242, 0.6079, 0.8514, 0.4842, 0.8504, 0.454, 0.8495, 0.4842, 0.8152, 0.6172, 0.817, 0.6407, 0.817, 0.6171, 0.8129, 0.643, 0.8129, 0.6173, 0.8148, 0.6173, 0.8148, 0.643, 0.9317, 0.3034, 0.9317, 0.3404, 0.9015, 0.3372, 0.9015, 0.3269, 0.8446, 0.5207, 0.8437, 0.4905, 0.8427, 0.5207, 0.8405, 0.4917, 0.8405, 0.4547, 0.8423, 0.4547, 0.8423, 0.4917, 0.8453, 0.7681, 0.8151, 0.7445, 0.8151, 0.7342, 0.8453, 0.731, 0.8337, 0.4929, 0.8355, 0.4929, 0.8346, 0.4548, 0.8423, 0.5365, 0.8405, 0.5365, 0.8405, 0.4995, 0.8423, 0.4995])
me_cylinder_002.materials.append(mat_s_25)
me_cylinder_002.use_remesh_preserve_volume = False
me_cylinder_002.use_remesh_preserve_attributes = False
me_cylinder_002.use_mirror_vertex_groups = False
me_cylinder_002.update()
me_cylinder_005 = bpy.data.meshes.new('Cylinder.005')
me_cylinder_005.from_pydata([(-3.016e-15, 11.47, -4.115), (-1.923e-15, 11.47, 2.809), (0.1951, 11.45, -4.115), (0.1951, 11.45, 2.809), (0.3827, 11.39, -4.115), (0.3827, 11.39, 2.809), (0.5556, 11.3, -4.115), (0.5556, 11.3, 2.809), (0.7071, 11.18, -4.115), (0.7071, 11.18, 2.809), (0.8315, 11.02, -4.115), (0.8315, 11.02, 2.809), (0.9239, 10.85, -4.115), (0.9239, 10.85, 2.809), (0.9808, 10.66, -4.115), (0.9808, 10.66, 2.809), (1.0, 10.47, -4.115), (1.0, 10.47, 2.809), (0.9808, 10.27, -4.115), (0.9808, 10.27, 2.809), (0.9239, 10.09, -4.115), (0.9239, 10.09, 2.809), (0.8315, 9.913, -4.115), (0.8315, 9.913, 2.809), (0.7071, 9.762, -4.115), (0.7071, 9.762, 2.809), (0.5556, 9.637, -4.115), (0.5556, 9.637, 2.809), (0.3827, 9.545, -4.115), (0.3827, 9.545, 2.809), (0.1951, 9.488, -4.115), (0.1951, 9.488, 2.809), (-3.258e-07, 9.469, -4.115), (-3.258e-07, 9.469, 2.809), (-0.1951, 9.488, -4.115), (-0.1951, 9.488, 2.809), (-0.3827, 9.545, -4.115), (-0.3827, 9.545, 2.809), (-0.5556, 9.637, -4.115), (-0.5556, 9.637, 2.809), (-0.7071, 9.762, -4.115), (-0.7071, 9.762, 2.809), (-0.8315, 9.913, -4.115), (-0.8315, 9.913, 2.809), (-0.9239, 10.09, -4.115), (-0.9239, 10.09, 2.809), (-0.9808, 10.27, -4.115), (-0.9808, 10.27, 2.809), (-1.0, 10.47, -4.115), (-1.0, 10.47, 2.809), (-0.9808, 10.66, -4.115), (-0.9808, 10.66, 2.809), (-0.9239, 10.85, -4.115), (-0.9239, 10.85, 2.809), (-0.8315, 11.02, -4.115), (-0.8315, 11.02, 2.809), (-0.7071, 11.18, -4.115), (-0.7071, 11.18, 2.809), (-0.5556, 11.3, -4.115), (-0.5556, 11.3, 2.809), (-0.3827, 11.39, -4.115), (-0.3827, 11.39, 2.809), (-0.1951, 11.45, -4.115), (-0.1951, 11.45, 2.809), (0.1469, 11.21, 3.081), (2.383e-08, 11.22, 3.081), (0.2881, 11.16, 3.081), (0.4183, 11.09, 3.081), (0.5324, 11.0, 3.081), (0.626, 10.89, 3.081), (0.6956, 10.76, 3.081), (0.7384, 10.62, 3.081), (0.7529, 10.47, 3.081), (0.7384, 10.32, 3.081), (0.6956, 10.18, 3.081), (0.626, 10.05, 3.081), (0.5324, 9.937, 3.081), (0.4183, 9.843, 3.081), (0.2881, 9.773, 3.081), (0.1469, 9.731, 3.081), (-2.215e-07, 9.716, 3.081), (-0.1469, 9.731, 3.081), (-0.2881, 9.773, 3.081), (-0.4183, 9.843, 3.081), (-0.5324, 9.937, 3.081), (-0.626, 10.05, 3.081), (-0.6956, 10.18, 3.081), (-0.7384, 10.32, 3.081), (-0.7529, 10.47, 3.081), (-0.7384, 10.62, 3.081), (-0.6956, 10.76, 3.081), (-0.626, 10.89, 3.081), (-0.5324, 11.0, 3.081), (-0.4183, 11.09, 3.081), (-0.2881, 11.16, 3.081), (-0.1469, 11.21, 3.081), (0.07624, 10.85, 3.353), (5.795e-08, 10.86, 3.353), (0.1496, 10.83, 3.353), (0.2171, 10.79, 3.353), (0.2763, 10.75, 3.353), (0.3249, 10.69, 3.353), (0.3611, 10.62, 3.353), (0.3833, 10.55, 3.353), (0.3908, 10.47, 3.353), (0.3833, 10.39, 3.353), (0.3611, 10.32, 3.353), (0.3249, 10.25, 3.353), (0.2763, 10.19, 3.353), (0.2171, 10.14, 3.353), (0.1496, 10.11, 3.353), (0.07624, 10.09, 3.353), (-6.94e-08, 10.08, 3.353), (-0.07624, 10.09, 3.353), (-0.1496, 10.11, 3.353), (-0.2171, 10.14, 3.353), (-0.2763, 10.19, 3.353), (-0.3249, 10.25, 3.353), (-0.3611, 10.32, 3.353), (-0.3833, 10.39, 3.353), (-0.3908, 10.47, 3.353), (-0.3833, 10.55, 3.353), (-0.3611, 10.62, 3.353), (-0.3249, 10.69, 3.353), (-0.2763, 10.75, 3.353), (-0.2171, 10.79, 3.353), (-0.1496, 10.83, 3.353), (-0.07624, 10.85, 3.353), (8.754e-08, 10.47, 3.46), (4.195e-08, 11.03, -5.231), (0.1102, 11.02, -5.231), (0.2162, 10.99, -5.231), (0.3139, 10.94, -5.231), (0.3995, 10.87, -5.231), (0.4698, 10.78, -5.231), (0.522, 10.69, -5.231), (0.5542, 10.58, -5.231), (0.565, 10.47, -5.231), (0.5542, 10.36, -5.231), (0.522, 10.25, -5.231), (0.4698, 10.16, -5.231), (0.3995, 10.07, -5.231), (0.3139, 9.999, -5.231), (0.2162, 9.947, -5.231), (0.1102, 9.915, -5.231), (-1.422e-07, 9.904, -5.231), (-0.1102, 9.915, -5.231), (-0.2162, 9.947, -5.231), (-0.3139, 9.999, -5.231), (-0.3995, 10.07, -5.231), (-0.4698, 10.16, -5.231), (-0.522, 10.25, -5.231), (-0.5542, 10.36, -5.231), (-0.565, 10.47, -5.231), (-0.5542, 10.58, -5.231), (-0.522, 10.69, -5.231), (-0.4698, 10.78, -5.231), (-0.3995, 10.87, -5.231), (-0.3139, 10.94, -5.231), (-0.2162, 10.99, -5.231), (-0.1102, 11.02, -5.231), (1.451e-06, 10.47, -6.593)], [], [(0, 1, 3, 2), (2, 3, 5, 4), (4, 5, 7, 6), (6, 7, 9, 8), (8, 9, 11, 10), (10, 11, 13, 12), (12, 13, 15, 14), (14, 15, 17, 16), (16, 17, 19, 18), (18, 19, 21, 20), (20, 21, 23, 22), (22, 23, 25, 24), (24, 25, 27, 26), (26, 27, 29, 28), (28, 29, 31, 30), (30, 31, 33, 32), (32, 33, 35, 34), (34, 35, 37, 36), (36, 37, 39, 38), (38, 39, 41, 40), (40, 41, 43, 42), (42, 43, 45, 44), (44, 45, 47, 46), (46, 47, 49, 48), (48, 49, 51, 50), (50, 51, 53, 52), (52, 53, 55, 54), (54, 55, 57, 56), (56, 57, 59, 58), (58, 59, 61, 60), (17, 15, 71, 72), (60, 61, 63, 62), (62, 63, 1, 0), (6, 8, 133, 132), (86, 85, 117, 118), (35, 33, 80, 81), (53, 51, 89, 90), (9, 7, 67, 68), (27, 25, 76, 77), (45, 43, 85, 86), (63, 61, 94, 95), (19, 17, 72, 73), (37, 35, 81, 82), (55, 53, 90, 91), (11, 9, 68, 69), (29, 27, 77, 78), (47, 45, 86, 87), (3, 1, 65, 64), (1, 63, 95, 65), (21, 19, 73, 74), (39, 37, 82, 83), (57, 55, 91, 92), (13, 11, 69, 70), (31, 29, 78, 79), (49, 47, 87, 88), (5, 3, 64, 66), (23, 21, 74, 75), (41, 39, 83, 84), (59, 57, 92, 93), (15, 13, 70, 71), (33, 31, 79, 80), (51, 49, 88, 89), (7, 5, 66, 67), (25, 23, 75, 76), (43, 41, 84, 85), (61, 59, 93, 94), (121, 120, 128), (73, 72, 104, 105), (87, 86, 118, 119), (74, 73, 105, 106), (88, 87, 119, 120), (75, 74, 106, 107), (89, 88, 120, 121), (76, 75, 107, 108), (90, 89, 121, 122), (77, 76, 108, 109), (91, 90, 122, 123), (78, 77, 109, 110), (64, 65, 97, 96), (92, 91, 123, 124), (79, 78, 110, 111), (66, 64, 96, 98), (93, 92, 124, 125), (80, 79, 111, 112), (67, 66, 98, 99), (94, 93, 125, 126), (81, 80, 112, 113), (68, 67, 99, 100), (95, 94, 126, 127), (82, 81, 113, 114), (69, 68, 100, 101), (65, 95, 127, 97), (83, 82, 114, 115), (70, 69, 101, 102), (84, 83, 115, 116), (71, 70, 102, 103), (85, 84, 116, 117), (72, 71, 103, 104), (108, 107, 128), (122, 121, 128), (109, 108, 128), (123, 122, 128), (110, 109, 128), (96, 97, 128), (124, 123, 128), (111, 110, 128), (98, 96, 128), (125, 124, 128), (112, 111, 128), (99, 98, 128), (126, 125, 128), (113, 112, 128), (100, 99, 128), (127, 126, 128), (114, 113, 128), (101, 100, 128), (97, 127, 128), (115, 114, 128), (102, 101, 128), (116, 115, 128), (103, 102, 128), (117, 116, 128), (104, 103, 128), (118, 117, 128), (105, 104, 128), (119, 118, 128), (106, 105, 128), (120, 119, 128), (107, 106, 128), (137, 138, 161), (24, 26, 142, 141), (42, 44, 151, 150), (60, 62, 160, 159), (16, 18, 138, 137), (34, 36, 147, 146), (52, 54, 156, 155), (8, 10, 134, 133), (26, 28, 143, 142), (44, 46, 152, 151), (0, 2, 130, 129), (62, 0, 129, 160), (18, 20, 139, 138), (36, 38, 148, 147), (54, 56, 157, 156), (10, 12, 135, 134), (28, 30, 144, 143), (46, 48, 153, 152), (2, 4, 131, 130), (20, 22, 140, 139), (38, 40, 149, 148), (56, 58, 158, 157), (12, 14, 136, 135), (30, 32, 145, 144), (48, 50, 154, 153), (4, 6, 132, 131), (22, 24, 141, 140), (40, 42, 150, 149), (58, 60, 159, 158), (14, 16, 137, 136), (32, 34, 146, 145), (50, 52, 155, 154), (151, 152, 161), (138, 139, 161), (152, 153, 161), (139, 140, 161), (153, 154, 161), (140, 141, 161), (154, 155, 161), (141, 142, 161), (155, 156, 161), (142, 143, 161), (129, 130, 161), (156, 157, 161), (143, 144, 161), (130, 131, 161), (157, 158, 161), (144, 145, 161), (131, 132, 161), (158, 159, 161), (145, 146, 161), (132, 133, 161), (159, 160, 161), (146, 147, 161), (133, 134, 161), (160, 129, 161), (147, 148, 161), (134, 135, 161), (148, 149, 161), (135, 136, 161), (149, 150, 161), (136, 137, 161), (150, 151, 161)])
_uv = me_cylinder_005.uv_layers.new(name='UVMap')
_uv.uv.foreach_set('vector', [0.5582, 0.2229, 0.5582, 0.06505, 0.5628, 0.06481, 0.5628, 0.2226, 0.5628, 0.2226, 0.5628, 0.06481, 0.5674, 0.06481, 0.5674, 0.2226, 0.5674, 0.2226, 0.5674, 0.06481, 0.572, 0.06505, 0.572, 0.2229, 0.572, 0.2229, 0.572, 0.06505, 0.5762, 0.06551, 0.5762, 0.2233, 0.5762, 0.2233, 0.5762, 0.06551, 0.5801, 0.06618, 0.5801, 0.224, 0.546, 0.2224, 0.546, 0.06456, 0.5493, 0.0637, 0.5493, 0.2215, 0.5493, 0.2215, 0.5493, 0.0637, 0.5531, 0.06303, 0.5531, 0.2209, 0.5531, 0.2209, 0.5531, 0.06303, 0.5574, 0.06257, 0.5574, 0.2204, 0.5574, 0.2204, 0.5574, 0.06257, 0.562, 0.06233, 0.562, 0.2202, 0.562, 0.2202, 0.562, 0.06233, 0.5666, 0.06233, 0.5666, 0.2202, 0.5666, 0.2202, 0.5666, 0.06233, 0.5711, 0.06257, 0.5711, 0.2204, 0.5711, 0.2204, 0.5711, 0.06257, 0.5754, 0.06303, 0.5754, 0.2209, 0.5754, 0.2209, 0.5754, 0.06303, 0.5793, 0.0637, 0.5793, 0.2215, 0.5793, 0.2215, 0.5793, 0.0637, 0.5825, 0.06456, 0.5825, 0.2224, 0.5489, 0.2207, 0.5456, 0.06453, 0.5495, 0.06369, 0.5527, 0.2199, 0.5527, 0.2199, 0.5495, 0.06369, 0.5537, 0.06308, 0.557, 0.2192, 0.557, 0.2192, 0.5537, 0.06308, 0.5583, 0.06272, 0.5615, 0.2189, 0.5615, 0.2189, 0.5583, 0.06272, 0.5629, 0.06262, 0.5662, 0.2188, 0.5662, 0.2188, 0.5629, 0.06262, 0.5675, 0.0628, 0.5707, 0.219, 0.5707, 0.219, 0.5675, 0.0628, 0.5717, 0.06323, 0.575, 0.2194, 0.575, 0.2194, 0.5717, 0.06323, 0.5756, 0.06391, 0.5789, 0.2201, 0.545, 0.2258, 0.545, 0.06795, 0.5483, 0.0671, 0.5483, 0.2249, 0.5483, 0.2249, 0.5483, 0.0671, 0.5521, 0.06643, 0.5521, 0.2242, 0.5521, 0.2242, 0.5521, 0.06643, 0.5564, 0.06596, 0.5564, 0.2238, 0.5564, 0.2238, 0.5564, 0.06596, 0.5609, 0.06573, 0.5609, 0.2235, 0.5609, 0.2235, 0.5609, 0.06573, 0.5656, 0.06573, 0.5656, 0.2235, 0.5656, 0.2235, 0.5656, 0.06573, 0.5701, 0.06596, 0.5701, 0.2238, 0.5701, 0.2238, 0.5701, 0.06596, 0.5744, 0.06643, 0.5744, 0.2242, 0.5744, 0.2242, 0.5744, 0.06643, 0.5782, 0.0671, 0.5782, 0.2249, 0.5468, 0.2249, 0.5468, 0.06704, 0.5501, 0.06618, 0.5501, 0.224, 0.5037, 0.08091, 0.5017, 0.08009, 0.5025, 0.07768, 0.504, 0.07831, 0.5501, 0.224, 0.5501, 0.06618, 0.554, 0.06551, 0.554, 0.2233, 0.554, 0.2233, 0.554, 0.06551, 0.5582, 0.06505, 0.5582, 0.2229, 0.572, 0.2229, 0.5762, 0.2233, 0.5714, 0.2511, 0.569, 0.2509, 0.5116, 0.06394, 0.5127, 0.06509, 0.5092, 0.06762, 0.5086, 0.06702, 0.5177, 0.07144, 0.5173, 0.07356, 0.5142, 0.07277, 0.5145, 0.07117, 0.5058, 0.05938, 0.5079, 0.05938, 0.5072, 0.06209, 0.5056, 0.06209, 0.4972, 0.07556, 0.4964, 0.07356, 0.4985, 0.07277, 0.4991, 0.07427, 0.5137, 0.07888, 0.512, 0.08009, 0.5102, 0.07768, 0.5116, 0.07678, 0.5137, 0.06183, 0.5153, 0.06336, 0.5127, 0.06509, 0.5116, 0.06394, 0.4972, 0.06516, 0.4984, 0.06336, 0.5, 0.06509, 0.4991, 0.06644, 0.5058, 0.08134, 0.5037, 0.08091, 0.504, 0.07831, 0.5056, 0.07862, 0.5177, 0.06928, 0.5177, 0.07144, 0.5145, 0.07117, 0.5145, 0.06954, 0.5037, 0.0598, 0.5058, 0.05938, 0.5056, 0.06209, 0.504, 0.06241, 0.4984, 0.07736, 0.4972, 0.07556, 0.4991, 0.07427, 0.5, 0.07563, 0.5153, 0.07736, 0.5137, 0.07888, 0.5116, 0.07678, 0.5127, 0.07563, 0.512, 0.06063, 0.5137, 0.06183, 0.5116, 0.06394, 0.5102, 0.06303, 0.496, 0.06928, 0.4964, 0.06715, 0.4985, 0.06795, 0.4982, 0.06954, 0.4964, 0.06715, 0.4972, 0.06516, 0.4991, 0.06644, 0.4985, 0.06795, 0.5079, 0.08134, 0.5058, 0.08134, 0.5056, 0.07862, 0.5072, 0.07862, 0.5173, 0.06715, 0.5177, 0.06928, 0.5145, 0.06954, 0.5142, 0.06795, 0.5017, 0.06063, 0.5037, 0.0598, 0.504, 0.06241, 0.5025, 0.06303, 0.4999, 0.07888, 0.4984, 0.07736, 0.5, 0.07563, 0.5012, 0.07678, 0.5164, 0.07556, 0.5153, 0.07736, 0.5127, 0.07563, 0.5136, 0.07427, 0.51, 0.0598, 0.512, 0.06063, 0.5102, 0.06303, 0.5088, 0.06241, 0.496, 0.07144, 0.496, 0.06928, 0.4982, 0.06954, 0.4982, 0.07117, 0.51, 0.08091, 0.5079, 0.08134, 0.5072, 0.07862, 0.5088, 0.07831, 0.5164, 0.06516, 0.5173, 0.06715, 0.5142, 0.06795, 0.5136, 0.06644, 0.4999, 0.06183, 0.5017, 0.06063, 0.5025, 0.06303, 0.5012, 0.06394, 0.5017, 0.08009, 0.4999, 0.07888, 0.5012, 0.07678, 0.5025, 0.07768, 0.5173, 0.07356, 0.5164, 0.07556, 0.5136, 0.07427, 0.5142, 0.07277, 0.5079, 0.05938, 0.51, 0.0598, 0.5088, 0.06241, 0.5072, 0.06209, 0.4964, 0.07356, 0.496, 0.07144, 0.4982, 0.07117, 0.4985, 0.07277, 0.512, 0.08009, 0.51, 0.08091, 0.5088, 0.07831, 0.5102, 0.07768, 0.5153, 0.06336, 0.5164, 0.06516, 0.5136, 0.06644, 0.5127, 0.06509, 0.4984, 0.06336, 0.4999, 0.06183, 0.5012, 0.06394, 0.5, 0.06509, 0.5063, 0.06607, 0.5072, 0.06623, 0.5057, 0.07036, 0.5056, 0.07862, 0.504, 0.07831, 0.5047, 0.07448, 0.5055, 0.07465, 0.5102, 0.06303, 0.5116, 0.06394, 0.5086, 0.06702, 0.5079, 0.06655, 0.5072, 0.07862, 0.5056, 0.07862, 0.5055, 0.07465, 0.5063, 0.07465, 0.5088, 0.06241, 0.5102, 0.06303, 0.5079, 0.06655, 0.5072, 0.06623, 0.5088, 0.07831, 0.5072, 0.07862, 0.5063, 0.07465, 0.5072, 0.07448, 0.5072, 0.06209, 0.5088, 0.06241, 0.5072, 0.06623, 0.5063, 0.06607, 0.5102, 0.07768, 0.5088, 0.07831, 0.5072, 0.07448, 0.5079, 0.07416, 0.5056, 0.06209, 0.5072, 0.06209, 0.5063, 0.06607, 0.5055, 0.06607, 0.5116, 0.07678, 0.5102, 0.07768, 0.5079, 0.07416, 0.5086, 0.07369, 0.504, 0.06241, 0.5056, 0.06209, 0.5055, 0.06607, 0.5047, 0.06623, 0.5127, 0.07563, 0.5116, 0.07678, 0.5086, 0.07369, 0.5092, 0.07309, 0.4982, 0.06954, 0.4985, 0.06795, 0.5018, 0.06911, 0.5017, 0.06993, 0.5025, 0.06303, 0.504, 0.06241, 0.5047, 0.06623, 0.5039, 0.06655, 0.5136, 0.07427, 0.5127, 0.07563, 0.5092, 0.07309, 0.5097, 0.07239, 0.4982, 0.07117, 0.4982, 0.06954, 0.5017, 0.06993, 0.5017, 0.07078, 0.5012, 0.06394, 0.5025, 0.06303, 0.5039, 0.06655, 0.5032, 0.06702, 0.5142, 0.07277, 0.5136, 0.07427, 0.5097, 0.07239, 0.51, 0.07161, 0.4985, 0.07277, 0.4982, 0.07117, 0.5017, 0.07078, 0.5018, 0.07161, 0.5, 0.06509, 0.5012, 0.06394, 0.5032, 0.06702, 0.5026, 0.06762, 0.5145, 0.07117, 0.5142, 0.07277, 0.51, 0.07161, 0.5102, 0.07078, 0.4991, 0.07427, 0.4985, 0.07277, 0.5018, 0.07161, 0.5022, 0.07239, 0.4991, 0.06644, 0.5, 0.06509, 0.5026, 0.06762, 0.5022, 0.06832, 0.5145, 0.06954, 0.5145, 0.07117, 0.5102, 0.07078, 0.5102, 0.06993, 0.5, 0.07563, 0.4991, 0.07427, 0.5022, 0.07239, 0.5026, 0.07309, 0.4985, 0.06795, 0.4991, 0.06644, 0.5022, 0.06832, 0.5018, 0.06911, 0.5142, 0.06795, 0.5145, 0.06954, 0.5102, 0.06993, 0.51, 0.06911, 0.5012, 0.07678, 0.5, 0.07563, 0.5026, 0.07309, 0.5032, 0.07369, 0.5136, 0.06644, 0.5142, 0.06795, 0.51, 0.06911, 0.5097, 0.06832, 0.5025, 0.07768, 0.5012, 0.07678, 0.5032, 0.07369, 0.5039, 0.07416, 0.5127, 0.06509, 0.5136, 0.06644, 0.5097, 0.06832, 0.5092, 0.06762, 0.504, 0.07831, 0.5025, 0.07768, 0.5039, 0.07416, 0.5047, 0.07448, 0.5079, 0.07416, 0.5072, 0.07448, 0.5057, 0.07036, 0.5055, 0.06607, 0.5063, 0.06607, 0.5057, 0.07036, 0.5086, 0.07369, 0.5079, 0.07416, 0.5057, 0.07036, 0.5047, 0.06623, 0.5055, 0.06607, 0.5057, 0.07036, 0.5092, 0.07309, 0.5086, 0.07369, 0.5057, 0.07036, 0.5017, 0.06993, 0.5018, 0.06911, 0.5057, 0.07036, 0.5039, 0.06655, 0.5047, 0.06623, 0.5057, 0.07036, 0.5097, 0.07239, 0.5092, 0.07309, 0.5057, 0.07036, 0.5017, 0.07078, 0.5017, 0.06993, 0.5057, 0.07036, 0.5032, 0.06702, 0.5039, 0.06655, 0.5057, 0.07036, 0.51, 0.07161, 0.5097, 0.07239, 0.5057, 0.07036, 0.5018, 0.07161, 0.5017, 0.07078, 0.5057, 0.07036, 0.5026, 0.06762, 0.5032, 0.06702, 0.5057, 0.07036, 0.5102, 0.07078, 0.51, 0.07161, 0.5057, 0.07036, 0.5022, 0.07239, 0.5018, 0.07161, 0.5057, 0.07036, 0.5022, 0.06832, 0.5026, 0.06762, 0.5057, 0.07036, 0.5102, 0.06993, 0.5102, 0.07078, 0.5057, 0.07036, 0.5026, 0.07309, 0.5022, 0.07239, 0.5057, 0.07036, 0.5018, 0.06911, 0.5022, 0.06832, 0.5057, 0.07036, 0.51, 0.06911, 0.5102, 0.06993, 0.5057, 0.07036, 0.5032, 0.07369, 0.5026, 0.07309, 0.5057, 0.07036, 0.5097, 0.06832, 0.51, 0.06911, 0.5057, 0.07036, 0.5039, 0.07416, 0.5032, 0.07369, 0.5057, 0.07036, 0.5092, 0.06762, 0.5097, 0.06832, 0.5057, 0.07036, 0.5047, 0.07448, 0.5039, 0.07416, 0.5057, 0.07036, 0.5086, 0.06702, 0.5092, 0.06762, 0.5057, 0.07036, 0.5055, 0.07465, 0.5047, 0.07448, 0.5057, 0.07036, 0.5079, 0.06655, 0.5086, 0.06702, 0.5057, 0.07036, 0.5063, 0.07465, 0.5055, 0.07465, 0.5057, 0.07036, 0.5072, 0.06623, 0.5079, 0.06655, 0.5057, 0.07036, 0.5072, 0.07448, 0.5063, 0.07465, 0.5057, 0.07036, 0.5604, 0.2484, 0.563, 0.2483, 0.5643, 0.2828, 0.5754, 0.2209, 0.5793, 0.2215, 0.5727, 0.249, 0.5706, 0.2487, 0.5789, 0.2201, 0.5821, 0.221, 0.5748, 0.2482, 0.5729, 0.2477, 0.5501, 0.224, 0.554, 0.2233, 0.5588, 0.2511, 0.5566, 0.2515, 0.5574, 0.2204, 0.562, 0.2202, 0.563, 0.2483, 0.5604, 0.2484, 0.5615, 0.2189, 0.5662, 0.2188, 0.5657, 0.247, 0.5631, 0.2471, 0.5656, 0.2235, 0.5701, 0.2238, 0.5671, 0.2518, 0.5646, 0.2517, 0.5762, 0.2233, 0.5801, 0.224, 0.5736, 0.2515, 0.5714, 0.2511, 0.5456, 0.2217, 0.5489, 0.2207, 0.556, 0.2481, 0.5542, 0.2487, 0.5483, 0.2249, 0.5521, 0.2242, 0.557, 0.2521, 0.5548, 0.2524, 0.5582, 0.2229, 0.5628, 0.2226, 0.5638, 0.2507, 0.5612, 0.2509, 0.554, 0.2233, 0.5582, 0.2229, 0.5612, 0.2509, 0.5588, 0.2511, 0.562, 0.2202, 0.5666, 0.2202, 0.5656, 0.2483, 0.563, 0.2483, 0.5662, 0.2188, 0.5707, 0.219, 0.5683, 0.2471, 0.5657, 0.247, 0.5701, 0.2238, 0.5744, 0.2242, 0.5696, 0.2521, 0.5671, 0.2518, 0.546, 0.2224, 0.5493, 0.2215, 0.5558, 0.249, 0.554, 0.2495, 0.5489, 0.2207, 0.5527, 0.2199, 0.5582, 0.2476, 0.556, 0.2481, 0.5521, 0.2242, 0.5564, 0.2238, 0.5594, 0.2518, 0.557, 0.2521, 0.5628, 0.2226, 0.5674, 0.2226, 0.5664, 0.2507, 0.5638, 0.2507, 0.5666, 0.2202, 0.5711, 0.2204, 0.5682, 0.2484, 0.5656, 0.2483, 0.5707, 0.219, 0.575, 0.2194, 0.5707, 0.2473, 0.5683, 0.2471, 0.5744, 0.2242, 0.5782, 0.2249, 0.5717, 0.2524, 0.5696, 0.2521, 0.5493, 0.2215, 0.5531, 0.2209, 0.558, 0.2487, 0.5558, 0.249, 0.5527, 0.2199, 0.557, 0.2192, 0.5606, 0.2473, 0.5582, 0.2476, 0.5564, 0.2238, 0.5609, 0.2235, 0.562, 0.2517, 0.5594, 0.2518, 0.5674, 0.2226, 0.572, 0.2229, 0.569, 0.2509, 0.5664, 0.2507, 0.5711, 0.2204, 0.5754, 0.2209, 0.5706, 0.2487, 0.5682, 0.2484, 0.575, 0.2194, 0.5789, 0.2201, 0.5729, 0.2477, 0.5707, 0.2473, 0.5468, 0.2249, 0.5501, 0.224, 0.5566, 0.2515, 0.5548, 0.252, 0.5531, 0.2209, 0.5574, 0.2204, 0.5604, 0.2484, 0.558, 0.2487, 0.557, 0.2192, 0.5615, 0.2189, 0.5631, 0.2471, 0.5606, 0.2473, 0.5609, 0.2235, 0.5656, 0.2235, 0.5646, 0.2517, 0.562, 0.2517, 0.5548, 0.2524, 0.557, 0.2521, 0.5633, 0.2862, 0.563, 0.2483, 0.5656, 0.2483, 0.5643, 0.2828, 0.557, 0.2521, 0.5594, 0.2518, 0.5633, 0.2862, 0.5656, 0.2483, 0.5682, 0.2484, 0.5643, 0.2828, 0.5594, 0.2518, 0.562, 0.2517, 0.5633, 0.2862, 0.5682, 0.2484, 0.5706, 0.2487, 0.5643, 0.2828, 0.562, 0.2517, 0.5646, 0.2517, 0.5633, 0.2862, 0.5706, 0.2487, 0.5727, 0.249, 0.5643, 0.2828, 0.5646, 0.2517, 0.5671, 0.2518, 0.5633, 0.2862, 0.5542, 0.2487, 0.556, 0.2481, 0.5652, 0.2817, 0.5612, 0.2509, 0.5638, 0.2507, 0.5651, 0.2852, 0.5671, 0.2518, 0.5696, 0.2521, 0.5633, 0.2862, 0.556, 0.2481, 0.5582, 0.2476, 0.5652, 0.2817, 0.5638, 0.2507, 0.5664, 0.2507, 0.5651, 0.2852, 0.5696, 0.2521, 0.5717, 0.2524, 0.5633, 0.2862, 0.5582, 0.2476, 0.5606, 0.2473, 0.5652, 0.2817, 0.5664, 0.2507, 0.569, 0.2509, 0.5651, 0.2852, 0.5717, 0.2524, 0.5736, 0.2529, 0.5633, 0.2862, 0.5606, 0.2473, 0.5631, 0.2471, 0.5652, 0.2817, 0.569, 0.2509, 0.5714, 0.2511, 0.5651, 0.2852, 0.5566, 0.2515, 0.5588, 0.2511, 0.5651, 0.2852, 0.5631, 0.2471, 0.5657, 0.247, 0.5652, 0.2817, 0.5714, 0.2511, 0.5736, 0.2515, 0.5651, 0.2852, 0.5588, 0.2511, 0.5612, 0.2509, 0.5651, 0.2852, 0.5657, 0.247, 0.5683, 0.2471, 0.5652, 0.2817, 0.554, 0.2495, 0.5558, 0.249, 0.5643, 0.2828, 0.5683, 0.2471, 0.5707, 0.2473, 0.5652, 0.2817, 0.5558, 0.249, 0.558, 0.2487, 0.5643, 0.2828, 0.5707, 0.2473, 0.5729, 0.2477, 0.5652, 0.2817, 0.558, 0.2487, 0.5604, 0.2484, 0.5643, 0.2828, 0.5729, 0.2477, 0.5748, 0.2482, 0.5652, 0.2817])
me_cylinder_005.materials.append(mat_s_25)
me_cylinder_005.use_remesh_preserve_volume = False
me_cylinder_005.use_remesh_preserve_attributes = False
me_cylinder_005.use_mirror_vertex_groups = False
me_cylinder_005.update()

# ---- objects
ob_s_25 = bpy.data.objects.new('S-25', me_cylinder)
ob_s_25fin = bpy.data.objects.new('S-25Fin', me_cylinder_002)
ob_s_25fn = bpy.data.objects.new('S-25Fn', me_cylinder_005)

# ---- transforms, parenting, visibility, modifiers, constraints
ob_s_25.location = (2.146e-10, -0.6228, 0.0)
ob_s_25.rotation_euler = (1.571, -0.0, 0.0)
ob_s_25.scale = (0.3506, 0.3506, 0.3506)
ob_s_25.lineart.crease_threshold = 0.0
ob_s_25fin.location = (2.146e-10, -0.6228, 0.0)
ob_s_25fin.rotation_euler = (1.571, -1.571, 0.0)
ob_s_25fin.scale = (0.3506, 0.3506, 0.3506)
ob_s_25fin.lineart.crease_threshold = 0.0
ob_s_25fn.location = (-2.531e-10, 1.679, -1.223)
ob_s_25fn.rotation_euler = (-1.571, -2.22e-16, 2.22e-16)
ob_s_25fn.scale = (0.05774, 0.05774, 0.05774)
ob_s_25fn.lineart.crease_threshold = 0.0

# ---- collection membership
col_collection.objects.link(ob_s_25)
col_collection.objects.link(ob_s_25fin)
col_collection.objects.link(ob_s_25fn)

# ---- scene / render settings (as saved in the file)
scene.frame_start = 1; scene.frame_end = 250; scene.frame_set(1)
scene.render.engine = 'BLENDER_EEVEE_NEXT'
scene.cycles.use_denoising = False
scene.cycles.samples = 128
scene.cycles.sampling_pattern = 'TABULATED_SOBOL'
scene.cycles.use_adaptive_sampling = False
scene.cycles.use_light_tree = False
scene.view_settings.view_transform = 'Filmic'
bpy.context.view_layer.update()

# ---- added for rendering (the .blend has no active camera and no usable light): camera, sun
cam_auto = bpy.data.cameras.new('AutoCamera')
cam_auto.lens = 50.0
cam_auto.sensor_width = 36.0
cam_auto.clip_end = 1000.0
ob_auto_camera = bpy.data.objects.new('AutoCamera', cam_auto)
scene.collection.objects.link(ob_auto_camera)
ob_auto_camera.location = (12.3943, -16.4721, 9.91125)
ob_auto_camera.rotation_euler = (1.09748, -7.21219e-08, 0.694738)
scene.camera = ob_auto_camera
light_auto_sun = bpy.data.lights.new('AutoSun', 'SUN')
light_auto_sun.energy = 3.0
light_auto_sun.angle = 0.0523599
ob_auto_sun = bpy.data.objects.new('AutoSun', light_auto_sun)
scene.collection.objects.link(ob_auto_sun)
ob_auto_sun.rotation_euler = (0.872665, 0.174533, 0.523599)
bpy.context.view_layer.update()
